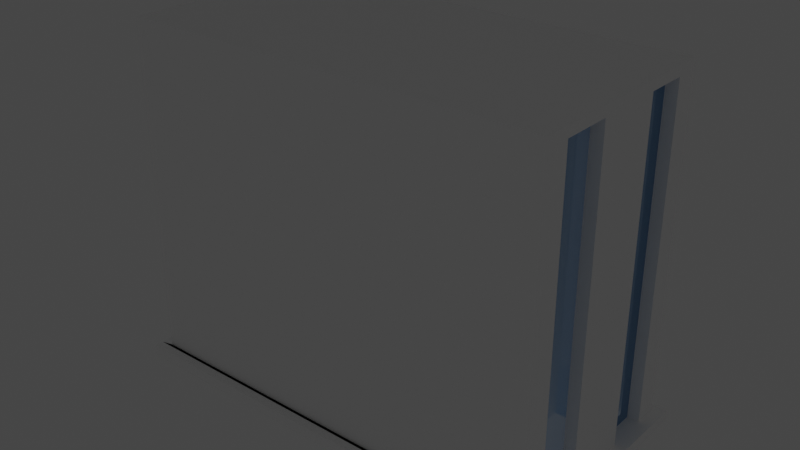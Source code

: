 # Source: gachonDept.blend  (saved by Blender 3.6.13; exported with 4.5.12 LTS)
import bpy
from mathutils import Matrix  # noqa: F401  (used for matrix-valued properties, if any)

bpy.ops.wm.read_factory_settings(use_empty=True)
scene = bpy.context.scene
scene.name = 'Scene'

# ---- collections
col_collection = bpy.data.collections.new('Collection'); scene.collection.children.link(col_collection)

# ---- materials (node trees are filled in below, after node groups)
mat_building = bpy.data.materials.new('building')
mat_building.use_transparent_shadow = False
mat_window = bpy.data.materials.new('window')
mat_window.use_transparent_shadow = False

# ---- material node trees
mat_building.use_nodes = True; mat_building.node_tree.nodes.clear()
_N = mat_building.node_tree.nodes; _L = mat_building.node_tree.links
n0 = _N.new('ShaderNodeBsdfPrincipled'); n0.name = 'Principled BSDF'; n0.location = (10, 300)
n0.distribution = 'GGX'
n0.subsurface_method = 'RANDOM_WALK_SKIN'
n0.inputs[0].default_value = (1.0, 1.0, 1.0, 1.0)
n0.inputs[3].default_value = 1.45
n0.inputs[27].default_value = (0.0, 0.0, 0.0, 1.0)
n0.inputs[28].default_value = 1.0
n1 = _N.new('ShaderNodeOutputMaterial'); n1.name = 'Material Output'; n1.location = (300, 300)
_L.new(n0.outputs[0], n1.inputs[0])
n1.is_active_output = True
mat_window.use_nodes = True; mat_window.node_tree.nodes.clear()
_N = mat_window.node_tree.nodes; _L = mat_window.node_tree.links
n0 = _N.new('ShaderNodeBsdfPrincipled'); n0.name = 'Principled BSDF'; n0.location = (10, 300)
n0.distribution = 'GGX'
n0.subsurface_method = 'RANDOM_WALK_SKIN'
n0.inputs[0].default_value = (0.3185, 0.6038, 1.0, 1.0)
n0.inputs[2].default_value = 0.0
n0.inputs[3].default_value = 1.45
n0.inputs[4].default_value = 0.5648
n0.inputs[19].default_value = 0.03497
n0.inputs[27].default_value = (0.0, 0.0, 0.0, 1.0)
n0.inputs[28].default_value = 1.0
n1 = _N.new('ShaderNodeOutputMaterial'); n1.name = 'Material Output'; n1.location = (300, 300)
_L.new(n0.outputs[0], n1.inputs[0])
n1.is_active_output = True

# ---- world
world_world = bpy.data.worlds.new('World'); scene.world = world_world
world_world.use_nodes = True; world_world.node_tree.nodes.clear()
_N = world_world.node_tree.nodes; _L = world_world.node_tree.links
n0 = _N.new('ShaderNodeOutputWorld'); n0.name = 'World Output'; n0.location = (300, 300)
n1 = _N.new('ShaderNodeBackground'); n1.name = 'Background'; n1.location = (10, 300)
n1.inputs[0].default_value = (0.05088, 0.05088, 0.05088, 1.0)
_L.new(n1.outputs[0], n0.inputs[0])
n0.is_active_output = True
world_world.color = (0.05088, 0.05088, 0.05088)
world_world.use_sun_shadow = False
world_world.sun_shadow_jitter_overblur = 0.0

# ---- lights
light_point = bpy.data.lights.new('Point', 'POINT')
light_point.transmission_factor = 0.0
light_point.shadow_soft_size = 12.24
light_point.shadow_maximum_resolution = 0.006
light_point.use_absolute_resolution = True

# ---- meshes
me_cube_001 = bpy.data.meshes.new('Cube.001')
me_cube_001.from_pydata([(2.359, 2.359, 2.359), (2.359, 2.359, -2.359), (2.359, -2.359, 2.359), (2.359, -2.359, -2.359), (-2.359, 2.359, 2.359), (-2.359, 2.359, -2.359), (-2.359, -2.359, 2.359), (-2.359, -2.359, -2.359), (2.359, 2.359, -2.359), (2.359, -2.359, -2.359), (-2.359, 2.359, -2.359), (-2.359, -2.359, -2.359), (2.359, -2.359, -2.359), (-2.359, 2.359, -2.359), (-2.359, -2.359, -2.359), (2.359, -2.359, -2.359), (-2.359, 2.359, -2.359), (-2.359, -2.359, -2.359), (2.487, 2.55, -2.359), (2.487, -2.423, -2.359), (-2.487, -2.423, -2.359), (2.487, -2.423, -2.359), (-2.487, -2.423, -2.359), (2.487, -2.423, -2.359), (-2.487, 2.55, -2.359), (-2.487, -2.423, -2.359), (2.487, 2.55, -2.518), (2.487, -2.423, -2.518), (-2.487, -2.423, -2.518), (2.487, -2.423, -2.518), (-2.487, -2.423, -2.518), (2.487, -2.423, -2.518), (-2.487, 2.55, -2.518), (-2.487, -2.423, -2.518), (2.359, 2.359, -2.359), (-2.359, 2.359, -2.359), (-2.359, 2.359, -2.359), (-2.359, 2.359, -2.359), (2.487, 2.55, -2.359), (-2.487, 2.55, -2.359), (2.487, 2.55, -2.518), (2.487, -2.423, -2.518), (-2.487, 2.55, -2.518), (-2.487, -2.423, -2.518), (2.487, -2.629, -2.359), (2.487, -2.629, -2.518), (-2.487, -2.629, -2.359), (-2.487, -2.629, -2.518), (2.159, -2.359, 2.159), (2.159, -2.359, -2.159), (-2.159, -2.359, -2.159), (-2.159, -2.359, 2.159), (2.237, -2.359, 2.359), (2.237, -2.359, -2.359), (2.237, 2.359, 2.359), (2.237, 2.359, -2.359), (2.237, -2.359, -2.359), (2.237, 2.359, -2.359), (2.237, -2.359, -2.359), (2.358, -2.423, -2.359), (2.358, -2.423, -2.359), (2.358, -2.423, -2.518), (2.358, -2.423, -2.518), (2.358, -2.423, -2.518), (2.237, 2.359, -2.359), (2.358, -2.629, -2.359), (2.358, -2.629, -2.518), (2.047, -2.359, 2.159), (2.047, -2.359, -2.159), (-2.224, -2.359, -2.359), (-2.224, 2.359, 2.359), (-2.224, -2.359, -2.359), (-2.224, -2.359, -2.359), (-2.344, -2.423, -2.359), (-2.344, -2.423, -2.359), (-2.344, -2.423, -2.518), (-2.344, -2.423, -2.518), (-2.344, -2.423, -2.518), (-2.344, -2.629, -2.359), (-2.344, -2.629, -2.518), (-2.035, -2.359, -2.159), (-2.224, -2.359, 2.359), (-2.224, 2.359, -2.359), (-2.224, 2.359, -2.359), (-2.224, 2.359, -2.359), (-2.035, -2.359, 2.159), (2.359, 2.359, 2.221), (2.359, -2.359, 2.221), (-2.359, -2.359, 2.221), (-2.359, 2.359, 2.221), (2.159, -2.359, 2.032), (-2.159, -2.359, 2.032), (2.237, 2.359, 2.221), (2.047, -2.359, 2.032), (-2.224, 2.359, 2.221), (-2.035, -2.359, 2.032), (2.237, 2.359, -2.359), (-2.224, 2.359, -2.359), (2.237, 2.359, 2.221), (-2.224, 2.359, 2.221), (-2.224, 2.041, -2.359), (2.237, 2.041, -2.359), (2.237, 2.041, 2.221), (-2.224, 2.041, 2.221), (2.12, 2.041, -2.359), (2.12, 2.041, 2.221), (-2.113, 2.041, -2.359), (-2.113, 2.041, 2.221), (2.237, 2.041, 2.1), (-2.224, 2.041, 2.1), (2.12, 2.041, 2.1), (-2.113, 2.041, 2.1), (-2.113, 1.723, -2.359), (2.12, 1.723, -2.359), (2.12, 1.723, 2.1), (-2.113, 1.723, 2.1), (2.009, 2.041, -2.359), (2.009, 2.041, 2.221), (2.009, 2.041, 2.1), (2.009, 1.723, -2.359), (2.009, 1.723, 2.1), (-2.006, 2.041, -2.359), (-2.006, 2.041, 2.221), (-2.006, 2.041, 2.1), (-2.006, 1.723, -2.359), (-2.006, 1.723, 2.1), (2.237, 2.041, 1.999), (-2.224, 2.041, 1.999), (2.12, 2.041, 1.999), (-2.113, 2.041, 1.999), (2.12, 1.723, 1.999), (-2.113, 1.723, 1.999), (2.009, 1.723, 1.999), (-2.006, 1.723, 1.999), (-2.006, 1.449, -2.359), (2.009, 1.449, -2.359), (2.009, 1.449, 1.999), (-2.006, 1.449, 1.999), (2.237, 2.041, 1.895), (-2.224, 2.041, 1.895), (2.12, 2.041, 1.895), (-2.113, 2.041, 1.895), (2.12, 1.723, 1.895), (-2.113, 1.723, 1.895), (2.009, 1.723, 1.895), (-2.006, 1.723, 1.895), (2.009, 1.449, 1.895), (-2.006, 1.449, 1.895), (1.894, 2.041, -2.359), (1.894, 2.041, 2.221), (1.894, 2.041, 2.1), (1.894, 1.723, -2.359), (1.894, 1.723, 2.1), (1.894, 1.723, 1.999), (1.894, 1.449, -2.359), (1.894, 1.449, 1.999), (1.894, 1.449, 1.895), (-1.892, 2.041, -2.359), (-1.892, 2.041, 2.221), (-1.892, 2.041, 2.1), (-1.892, 1.723, -2.359), (-1.892, 1.723, 2.1), (-1.892, 1.723, 1.999), (-1.892, 1.449, -2.359), (-1.892, 1.449, 1.999), (-1.892, 1.449, 1.895), (-1.892, 1.24, -2.359), (1.894, 1.24, -2.359), (-1.892, 1.24, 1.895), (1.894, 1.24, 1.895), (2.237, 2.041, 1.776), (-2.224, 2.041, 1.776), (2.12, 2.041, 1.776), (-2.113, 2.041, 1.776), (2.12, 1.723, 1.776), (-2.113, 1.723, 1.776), (2.009, 1.723, 1.776), (-2.006, 1.723, 1.776), (2.009, 1.449, 1.776), (-2.006, 1.449, 1.776), (1.894, 1.449, 1.776), (-1.892, 1.449, 1.776), (1.894, 1.24, 1.776), (-1.892, 1.24, 1.776), (1.774, 2.041, -2.359), (1.774, 2.041, 2.221), (1.774, 2.041, 2.1), (1.774, 1.723, -2.359), (1.774, 1.723, 2.1), (1.774, 1.723, 1.999), (1.774, 1.449, -2.359), (1.774, 1.449, 1.999), (1.774, 1.449, 1.895), (1.774, 1.24, -2.359), (1.774, 1.24, 1.895), (1.774, 1.24, 1.776), (-1.779, 2.041, -2.359), (-1.779, 2.041, 2.221), (-1.779, 2.041, 2.1), (-1.779, 1.723, -2.359), (-1.779, 1.723, 2.1), (-1.779, 1.723, 1.999), (-1.779, 1.449, -2.359), (-1.779, 1.449, 1.999), (-1.779, 1.449, 1.895), (-1.779, 1.24, -2.359), (-1.779, 1.24, 1.895), (-1.779, 1.24, 1.776), (-1.779, 0.9995, -2.359), (1.774, 0.9995, -2.359), (-1.779, 0.9995, 1.776), (1.774, 0.9995, 1.776), (2.237, 2.041, 1.644), (-2.224, 2.041, 1.644), (2.12, 2.041, 1.644), (-2.113, 2.041, 1.644), (2.12, 1.723, 1.644), (-2.113, 1.723, 1.644), (2.009, 1.723, 1.644), (-2.006, 1.723, 1.644), (2.009, 1.449, 1.644), (-2.006, 1.449, 1.644), (1.894, 1.449, 1.644), (-1.892, 1.449, 1.644), (1.894, 1.24, 1.644), (-1.892, 1.24, 1.644), (1.774, 1.24, 1.644), (-1.779, 1.24, 1.644), (1.774, 0.9995, 1.644), (-1.779, 0.9995, 1.644), (1.635, 2.041, -2.359), (1.635, 2.041, 2.221), (1.635, 2.041, 2.1), (1.635, 1.723, -2.359), (1.635, 1.723, 2.1), (1.635, 1.723, 1.999), (1.635, 1.449, -2.359), (1.635, 1.449, 1.999), (1.635, 1.449, 1.895), (1.635, 1.24, -2.359), (1.635, 1.24, 1.895), (1.635, 1.24, 1.776), (1.635, 0.9995, -2.359), (1.635, 0.9995, 1.776), (1.635, 0.9995, 1.644), (-1.655, 2.041, -2.359), (-1.655, 2.041, 2.221), (-1.655, 2.041, 2.1), (-1.655, 1.723, -2.359), (-1.655, 1.723, 2.1), (-1.655, 1.723, 1.999), (-1.655, 1.449, -2.359), (-1.655, 1.449, 1.999), (-1.655, 1.449, 1.895), (-1.655, 1.24, -2.359), (-1.655, 1.24, 1.895), (-1.655, 1.24, 1.776), (-1.655, 0.9995, -2.359), (-1.655, 0.9995, 1.776), (-1.655, 0.9995, 1.644), (-1.655, 0.7477, -2.359), (1.635, 0.7477, -2.359), (-1.655, 0.7477, 1.644), (1.635, 0.7477, 1.644), (-1.534, 2.041, -2.359), (-1.534, 2.041, 2.221), (-1.534, 2.041, 2.1), (-1.534, 1.723, -2.359), (-1.534, 1.723, 2.1), (-1.534, 1.723, 1.999), (-1.534, 1.449, -2.359), (-1.534, 1.449, 1.999), (-1.534, 1.449, 1.895), (-1.534, 1.24, -2.359), (-1.534, 1.24, 1.895), (-1.534, 1.24, 1.776), (-1.534, 0.9995, -2.359), (-1.534, 0.9995, 1.776), (-1.534, 0.9995, 1.644), (-1.534, 0.7477, -2.359), (-1.534, 0.7477, 1.644), (1.517, 2.041, -2.359), (1.517, 2.041, 2.221), (1.517, 2.041, 2.1), (1.517, 1.723, -2.359), (1.517, 1.723, 2.1), (1.517, 1.723, 1.999), (1.517, 1.449, -2.359), (1.517, 1.449, 1.999), (1.517, 1.449, 1.895), (1.517, 1.24, -2.359), (1.517, 1.24, 1.895), (1.517, 1.24, 1.776), (1.517, 0.9995, -2.359), (1.517, 0.9995, 1.776), (1.517, 0.9995, 1.644), (1.517, 0.7477, -2.359), (1.517, 0.7477, 1.644), (2.237, 2.041, 1.515), (-2.224, 2.041, 1.515), (2.12, 2.041, 1.515), (-2.113, 2.041, 1.515), (2.12, 1.723, 1.515), (-2.113, 1.723, 1.515), (2.009, 1.723, 1.515), (-2.006, 1.723, 1.515), (2.009, 1.449, 1.515), (-2.006, 1.449, 1.515), (1.894, 1.449, 1.515), (-1.892, 1.449, 1.515), (1.894, 1.24, 1.515), (-1.892, 1.24, 1.515), (1.774, 1.24, 1.515), (-1.779, 1.24, 1.515), (1.774, 0.9995, 1.515), (-1.779, 0.9995, 1.515), (1.635, 0.9995, 1.515), (-1.655, 0.9995, 1.515), (1.635, 0.7477, 1.515), (-1.655, 0.7477, 1.515), (-1.534, 0.7477, 1.515), (1.517, 0.7477, 1.515), (-1.534, 0.4899, -2.359), (1.517, 0.4899, -2.359), (-1.534, 0.4899, 1.515), (1.517, 0.4899, 1.515), (1.378, 2.041, -2.359), (1.378, 2.041, 2.221), (1.378, 2.041, 2.1), (1.378, 1.723, -2.359), (1.378, 1.723, 2.1), (1.378, 1.723, 1.999), (1.378, 1.449, -2.359), (1.378, 1.449, 1.999), (1.378, 1.449, 1.895), (1.378, 1.24, -2.359), (1.378, 1.24, 1.895), (1.378, 1.24, 1.776), (1.378, 0.9995, -2.359), (1.378, 0.9995, 1.776), (1.378, 0.9995, 1.644), (1.378, 0.7477, -2.359), (1.378, 0.7477, 1.644), (1.378, 0.7477, 1.515), (1.378, 0.4899, -2.359), (1.378, 0.4899, 1.515), (-1.405, 2.041, -2.359), (-1.405, 2.041, 2.221), (-1.405, 2.041, 2.1), (-1.405, 1.723, -2.359), (-1.405, 1.723, 2.1), (-1.405, 1.723, 1.999), (-1.405, 1.449, -2.359), (-1.405, 1.449, 1.999), (-1.405, 1.449, 1.895), (-1.405, 1.24, -2.359), (-1.405, 1.24, 1.895), (-1.405, 1.24, 1.776), (-1.405, 0.9995, -2.359), (-1.405, 0.9995, 1.776), (-1.405, 0.9995, 1.644), (-1.405, 0.7477, -2.359), (-1.405, 0.7477, 1.644), (-1.405, 0.7477, 1.515), (-1.405, 0.4899, -2.359), (-1.405, 0.4899, 1.515), (2.237, 2.041, 1.373), (-2.224, 2.041, 1.373), (2.12, 2.041, 1.373), (-2.113, 2.041, 1.373), (2.12, 1.723, 1.373), (-2.113, 1.723, 1.373), (2.009, 1.723, 1.373), (-2.006, 1.723, 1.373), (2.009, 1.449, 1.373), (-2.006, 1.449, 1.373), (1.894, 1.449, 1.373), (-1.892, 1.449, 1.373), (1.894, 1.24, 1.373), (-1.892, 1.24, 1.373), (1.774, 1.24, 1.373), (-1.779, 1.24, 1.373), (1.774, 0.9995, 1.373), (-1.779, 0.9995, 1.373), (1.635, 0.9995, 1.373), (-1.655, 0.9995, 1.373), (1.635, 0.7477, 1.373), (-1.655, 0.7477, 1.373), (-1.534, 0.7477, 1.373), (1.517, 0.7477, 1.373), (-1.534, 0.4899, 1.373), (1.517, 0.4899, 1.373), (1.378, 0.4899, 1.373), (-1.405, 0.4899, 1.373), (-1.405, 0.2243, -2.359), (1.378, 0.2243, -2.359), (1.378, 0.2243, 1.373), (-1.405, 0.2243, 1.373), (-1.405, 0.2243, -2.359), (1.378, 0.2243, -2.359), (1.378, 0.2243, 1.373), (-1.405, 0.2243, 1.373), (2.237, 2.041, 1.222), (-2.224, 2.041, 1.222), (2.12, 2.041, 1.222), (-2.113, 2.041, 1.222), (2.12, 1.723, 1.222), (-2.113, 1.723, 1.222), (2.009, 1.723, 1.222), (-2.006, 1.723, 1.222), (2.009, 1.449, 1.222), (-2.006, 1.449, 1.222), (1.894, 1.449, 1.222), (-1.892, 1.449, 1.222), (1.894, 1.24, 1.222), (-1.892, 1.24, 1.222), (1.774, 1.24, 1.222), (-1.779, 1.24, 1.222), (1.774, 0.9995, 1.222), (-1.779, 0.9995, 1.222), (1.635, 0.9995, 1.222), (-1.655, 0.9995, 1.222), (1.635, 0.7477, 1.222), (-1.655, 0.7477, 1.222), (-1.534, 0.7477, 1.222), (1.517, 0.7477, 1.222), (-1.534, 0.4899, 1.222), (1.517, 0.4899, 1.222), (1.378, 0.4899, 1.222), (-1.405, 0.4899, 1.222), (1.378, 0.2243, 1.222), (-1.405, 0.2243, 1.222), (-1.405, 0.2243, 1.222), (1.378, 0.2243, 1.222), (-1.269, 2.041, -2.359), (-1.269, 2.041, 2.221), (-1.269, 2.041, 2.1), (-1.269, 1.723, -2.359), (-1.269, 1.723, 2.1), (-1.269, 1.723, 1.999), (-1.269, 1.449, -2.359), (-1.269, 1.449, 1.999), (-1.269, 1.449, 1.895), (-1.269, 1.24, -2.359), (-1.269, 1.24, 1.895), (-1.269, 1.24, 1.776), (-1.269, 0.9995, -2.359), (-1.269, 0.9995, 1.776), (-1.269, 0.9995, 1.644), (-1.269, 0.7477, -2.359), (-1.269, 0.7477, 1.644), (-1.269, 0.7477, 1.515), (-1.269, 0.4899, -2.359), (-1.269, 0.4899, 1.515), (-1.269, 0.4899, 1.373), (-1.269, 0.2243, -2.359), (-1.269, 0.2243, 1.373), (-1.269, 0.2243, 1.373), (-1.269, 0.2243, -2.359), (-1.269, 0.2243, 1.222), (1.253, 2.041, -2.359), (1.253, 2.041, 2.221), (1.253, 2.041, 2.1), (1.253, 1.723, -2.359), (1.253, 1.723, 2.1), (1.253, 1.723, 1.999), (1.253, 1.449, -2.359), (1.253, 1.449, 1.999), (1.253, 1.449, 1.895), (1.253, 1.24, -2.359), (1.253, 1.24, 1.895), (1.253, 1.24, 1.776), (1.253, 0.9995, -2.359), (1.253, 0.9995, 1.776), (1.253, 0.9995, 1.644), (1.253, 0.7477, -2.359), (1.253, 0.7477, 1.644), (1.253, 0.7477, 1.515), (1.253, 0.4899, -2.359), (1.253, 0.4899, 1.515), (1.253, 0.4899, 1.373), (1.253, 0.2243, -2.359), (1.253, 0.2243, 1.373), (1.253, 0.2243, 1.373), (1.253, 0.2243, -2.359), (1.253, 0.2243, 1.222), (1.253, -0.173, 1.222), (-1.269, -0.173, 1.222), (-1.269, -0.173, -2.359), (1.253, -0.173, -2.359), (2.237, 2.041, 1.079), (-2.224, 2.041, 1.079), (2.12, 2.041, 1.079), (-2.113, 2.041, 1.079), (2.12, 1.723, 1.079), (-2.113, 1.723, 1.079), (2.009, 1.723, 1.079), (-2.006, 1.723, 1.079), (2.009, 1.449, 1.079), (-2.006, 1.449, 1.079), (1.894, 1.449, 1.079), (-1.892, 1.449, 1.079), (1.894, 1.24, 1.079), (-1.892, 1.24, 1.079), (1.774, 1.24, 1.079), (-1.779, 1.24, 1.079), (1.774, 0.9995, 1.079), (-1.779, 0.9995, 1.079), (1.635, 0.9995, 1.079), (-1.655, 0.9995, 1.079), (1.635, 0.7477, 1.079), (-1.655, 0.7477, 1.079), (-1.534, 0.7477, 1.079), (1.517, 0.7477, 1.079), (-1.534, 0.4899, 1.079), (1.517, 0.4899, 1.079), (1.378, 0.4899, 1.079), (-1.405, 0.4899, 1.079), (1.378, 0.2243, 1.079), (-1.405, 0.2243, 1.079), (-1.405, 0.2243, 1.079), (1.378, 0.2243, 1.079), (-1.269, 0.2243, 1.079), (1.253, 0.2243, 1.079), (-1.269, -0.173, 1.079), (1.253, -0.173, 1.079), (1.119, 0.2243, 1.222), (1.119, 2.041, -2.359), (1.119, 2.041, 2.221), (1.119, 2.041, 2.1), (1.119, 1.723, -2.359), (1.119, 1.723, 2.1), (1.119, 1.723, 1.999), (1.119, 1.449, -2.359), (1.119, 1.449, 1.999), (1.119, 1.449, 1.895), (1.119, 1.24, -2.359), (1.119, 1.24, 1.895), (1.119, 1.24, 1.776), (1.119, 0.9995, -2.359), (1.119, 0.9995, 1.776), (1.119, 0.9995, 1.644), (1.119, 0.7477, -2.359), (1.119, 0.7477, 1.644), (1.119, 0.7477, 1.515), (1.119, 0.4899, -2.359), (1.119, 0.4899, 1.515), (1.119, 0.4899, 1.373), (1.119, 0.2243, -2.359), (1.119, 0.2243, 1.373), (1.119, 0.2243, 1.373), (1.119, 0.2243, -2.359), (1.119, -0.173, 1.222), (1.119, -0.173, -2.359), (1.119, -0.173, 1.079), (-1.125, 0.2243, 1.222), (-1.125, -0.173, 1.222), (-1.125, -0.173, 1.079), (-1.125, 2.041, -2.359), (-1.125, 2.041, 2.221), (-1.125, 2.041, 2.1), (-1.125, 1.723, -2.359), (-1.125, 1.723, 2.1), (-1.125, 1.723, 1.999), (-1.125, 1.449, -2.359), (-1.125, 1.449, 1.999), (-1.125, 1.449, 1.895), (-1.125, 1.24, -2.359), (-1.125, 1.24, 1.895), (-1.125, 1.24, 1.776), (-1.125, 0.9995, -2.359), (-1.125, 0.9995, 1.776), (-1.125, 0.9995, 1.644), (-1.125, 0.7477, -2.359), (-1.125, 0.7477, 1.644), (-1.125, 0.7477, 1.515), (-1.125, 0.4899, -2.359), (-1.125, 0.4899, 1.515), (-1.125, 0.4899, 1.373), (-1.125, 0.2243, -2.359), (-1.125, 0.2243, 1.373), (-1.125, 0.2243, 1.373), (-1.125, 0.2243, -2.359), (-1.125, -0.173, -2.359), (-1.125, -0.7781, -2.359), (1.119, -0.7781, -2.359), (1.119, -0.7781, 1.079), (-1.125, -0.7781, 1.079), (-1.125, -0.5291, -2.359), (1.119, -0.5291, -2.359), (1.119, -0.5291, 1.079), (-1.125, -0.5291, 1.079), (-1.269, 0.2243, 0.9024), (1.253, 0.2243, 0.9024), (-1.269, -0.173, 0.9024), (1.253, -0.173, 0.9024), (2.237, 2.041, 0.9024), (-2.224, 2.041, 0.9024), (2.12, 2.041, 0.9024), (-2.113, 2.041, 0.9024), (2.12, 1.723, 0.9024), (-2.113, 1.723, 0.9024), (2.009, 1.723, 0.9024), (-2.006, 1.723, 0.9024), (2.009, 1.449, 0.9024), (-2.006, 1.449, 0.9024), (1.894, 1.449, 0.9024), (-1.892, 1.449, 0.9024), (1.894, 1.24, 0.9024), (-1.892, 1.24, 0.9024), (1.774, 1.24, 0.9024), (-1.779, 1.24, 0.9024), (1.774, 0.9995, 0.9024), (-1.779, 0.9995, 0.9024), (1.635, 0.9995, 0.9024), (-1.655, 0.9995, 0.9024), (1.635, 0.7477, 0.9024), (-1.655, 0.7477, 0.9024), (-1.534, 0.7477, 0.9024), (1.517, 0.7477, 0.9024), (-1.534, 0.4899, 0.9024), (1.517, 0.4899, 0.9024), (1.378, 0.4899, 0.9024), (-1.405, 0.4899, 0.9024), (1.378, 0.2243, 0.9024), (-1.405, 0.2243, 0.9024), (-1.405, 0.2243, 0.9024), (1.378, 0.2243, 0.9024), (1.119, -0.173, 0.9024), (-1.125, -0.173, 0.9024), (1.119, -0.7781, 0.9024), (-1.125, -0.7781, 0.9024), (1.119, -0.5291, 0.9024), (-1.125, -0.5291, 0.9024), (0.9862, 2.041, -2.359), (0.9862, 2.041, 2.221), (0.9862, 2.041, 2.1), (0.9862, 1.723, -2.359), (0.9862, 1.723, 2.1), (0.9862, 1.723, 1.999), (0.9862, 1.449, -2.359), (0.9862, 1.449, 1.999), (0.9862, 1.449, 1.895), (0.9862, 1.24, -2.359), (0.9862, 1.24, 1.895), (0.9862, 1.24, 1.776), (0.9862, 0.9995, -2.359), (0.9862, 0.9995, 1.776), (0.9862, 0.9995, 1.644), (0.9862, 0.7477, -2.359), (0.9862, 0.7477, 1.644), (0.9862, 0.7477, 1.515), (0.9862, 0.4899, -2.359), (0.9862, 0.4899, 1.515), (0.9862, 0.4899, 1.373), (0.9862, 0.2243, -2.359), (0.9862, 0.2243, 1.373), (0.9862, 0.2243, 1.373), (0.9862, 0.2243, -2.359), (0.9862, -0.173, -2.359), (0.9862, 0.2243, 1.222), (0.9862, -0.173, 1.222), (0.9862, -0.173, 1.079), (0.9862, -0.7781, -2.359), (0.9862, -0.7781, 1.079), (0.9862, -0.5291, -2.359), (0.9862, -0.5291, 1.079), (0.9862, -0.5291, 0.9024), (-0.9847, 0.2243, 1.222), (-0.9847, -0.173, 1.222), (-0.9847, -0.173, 1.079), (-0.9847, -0.7781, 1.079), (-0.9847, -0.5291, 1.079), (-0.9847, -0.5291, 0.9024), (-0.9847, 2.041, -2.359), (-0.9847, 2.041, 2.221), (-0.9847, 2.041, 2.1), (-0.9847, 1.723, -2.359), (-0.9847, 1.723, 2.1), (-0.9847, 1.723, 1.999), (-0.9847, 1.449, -2.359), (-0.9847, 1.449, 1.999), (-0.9847, 1.449, 1.895), (-0.9847, 1.24, -2.359), (-0.9847, 1.24, 1.895), (-0.9847, 1.24, 1.776), (-0.9847, 0.9995, -2.359), (-0.9847, 0.9995, 1.776), (-0.9847, 0.9995, 1.644), (-0.9847, 0.7477, -2.359), (-0.9847, 0.7477, 1.644), (-0.9847, 0.7477, 1.515), (-0.9847, 0.4899, -2.359), (-0.9847, 0.4899, 1.515), (-0.9847, 0.4899, 1.373), (-0.9847, 0.2243, -2.359), (-0.9847, 0.2243, 1.373), (-0.9847, 0.2243, 1.373), (-0.9847, 0.2243, -2.359), (-0.9847, -0.173, -2.359), (-0.9847, -0.7781, -2.359), (-0.9847, -0.5291, -2.359), (-0.9847, -0.9027, -2.359), (0.9862, -0.9027, -2.359), (0.9862, -0.9027, 0.9024), (-0.9847, -0.9027, 0.9024), (2.359, 1.813, 2.359), (2.359, 1.813, -2.359), (-2.359, 1.813, 2.359), (-2.359, 1.813, -2.359), (2.359, 1.813, -2.359), (-2.359, 1.813, -2.359), (-2.359, 1.813, -2.359), (-2.359, 1.813, -2.359), (2.487, 1.975, -2.359), (-2.487, 1.975, -2.359), (2.487, 1.975, -2.518), (-2.487, 1.975, -2.518), (2.487, 1.975, -2.518), (-2.487, 1.975, -2.518), (2.237, 1.813, 2.359), (-2.224, 1.813, 2.359), (-2.359, 1.813, 2.221), (2.359, 1.813, 2.221), (2.359, -1.765, -2.359), (-2.359, -1.765, 2.359), (2.359, -1.765, -2.359), (2.487, -1.797, -2.359), (2.487, -1.797, -2.518), (2.487, -1.797, -2.518), (2.359, -1.765, 2.221), (2.359, -1.765, 2.359), (-2.359, -1.765, -2.359), (-2.359, -1.765, -2.359), (-2.359, -1.765, -2.359), (-2.359, -1.765, -2.359), (-2.487, -1.797, -2.359), (-2.487, -1.797, -2.518), (-2.487, -1.797, -2.518), (2.237, -1.765, 2.359), (-2.224, -1.765, 2.359), (-2.359, -1.765, 2.221), (2.359, 0.8717, 2.359), (-2.359, 0.8717, -2.359), (-2.359, 0.8717, -2.359), (-2.359, 0.8717, -2.359), (-2.359, 0.8717, -2.359), (-2.487, 0.9827, -2.359), (-2.487, 0.9827, -2.518), (-2.487, 0.9827, -2.518), (2.237, 0.8717, 2.359), (-2.224, 0.8717, 2.359), (-2.359, 0.8717, 2.221), (2.359, 0.8717, -2.359), (-2.359, 0.8717, 2.359), (2.359, 0.8717, -2.359), (2.487, 0.9827, -2.359), (2.487, 0.9827, -2.518), (2.487, 0.9827, -2.518), (2.359, 0.8717, 2.221), (2.359, -0.6678, -2.359), (-2.359, -0.6678, 2.359), (2.359, -0.6678, -2.359), (2.487, -0.6401, -2.359), (2.487, -0.6401, -2.518), (2.487, -0.6401, -2.518), (2.359, -0.6678, 2.221), (2.359, -0.6678, 2.359), (-2.359, -0.6678, -2.359), (-2.359, -0.6678, -2.359), (-2.359, -0.6678, -2.359), (-2.359, -0.6678, -2.359), (-2.487, -0.6401, -2.359), (-2.487, -0.6401, -2.518), (-2.487, -0.6401, -2.518), (2.237, -0.6678, 2.359), (-2.224, -0.6678, 2.359), (-2.359, -0.6678, 2.221), (2.154, 1.813, -2.359), (2.154, 1.813, 2.221), (2.154, 0.8717, -2.359), (2.154, 0.8717, 2.221), (2.23, 1.813, -2.359), (2.23, 1.813, 2.221), (2.23, 0.8717, -2.359), (2.23, 0.8717, 2.221), (2.229, -0.6678, -2.359), (2.229, -1.765, -2.359), (2.229, -0.6678, 2.221), (2.229, -1.765, 2.221), (-2.109, 0.8717, -2.359), (-2.109, 1.813, -2.359), (-2.109, 0.8717, 2.221), (-2.109, 1.813, 2.221), (-2.168, -1.765, -2.359), (-2.168, -1.765, 2.221), (-2.168, -0.6678, -2.359), (-2.168, -0.6678, 2.221), (-2.14, 0.8717, -2.359), (-2.14, 1.813, -2.359), (-2.14, 0.8717, 2.221), (-2.14, 1.813, 2.221)], [], [(730, 724, 3, 87), (95, 80, 50, 91), (722, 709, 5, 89), (92, 55, 1, 86), (721, 708, 4, 70), (53, 3, 9, 56), (732, 7, 11, 733), (707, 1, 8, 710), (82, 5, 10, 83), (733, 11, 14, 734), (710, 8, 18, 714), (734, 14, 17, 735), (72, 17, 25, 74), (736, 25, 33, 737), (21, 23, 31, 29), (17, 14, 22, 25), (735, 17, 25, 736), (56, 9, 19, 59), (9, 12, 21, 19), (14, 11, 20, 22), (12, 15, 23, 21), (61, 27, 29, 62), (62, 29, 31, 63), (19, 21, 29, 27), (714, 18, 26, 716), (25, 22, 30, 33), (25, 33, 47, 46), (22, 20, 28, 30), (59, 19, 27, 61), (737, 33, 43, 738), (26, 18, 38, 40), (83, 10, 35, 84), (716, 26, 40, 718), (16, 24, 39, 37), (24, 32, 42, 39), (10, 13, 36, 35), (18, 8, 34, 38), (13, 16, 37, 36), (78, 46, 47, 79), (31, 23, 44, 45), (74, 25, 46, 78), (63, 31, 45, 66), (87, 3, 49, 90), (69, 7, 50, 80), (88, 6, 51, 91), (52, 2, 48, 67), (81, 52, 67, 85), (3, 53, 68, 49), (77, 63, 66, 79), (23, 60, 65, 44), (44, 65, 66, 45), (8, 57, 64, 34), (73, 59, 61, 75), (76, 62, 63, 77), (75, 61, 62, 76), (71, 56, 59, 73), (15, 58, 60, 23), (1, 55, 57, 8), (69, 53, 56, 71), (706, 720, 54, 0), (82, 55, 101, 104, 116, 148, 184, 230, 281, 326, 460, 527, 634, 674, 558, 434, 346, 264, 245, 196, 157, 121, 106, 100), (90, 49, 68, 93), (89, 5, 82, 94), (7, 69, 71, 11), (11, 71, 73, 20), (28, 75, 76, 30), (30, 76, 77, 33), (20, 73, 75, 28), (33, 77, 79, 47), (6, 81, 85, 51), (53, 69, 80, 68), (60, 74, 78, 65), (65, 78, 79, 66), (57, 83, 84, 64), (58, 72, 74, 60), (55, 82, 83, 57), (720, 721, 70, 54), (93, 68, 80, 95), (67, 93, 95, 85), (4, 89, 94, 70), (48, 90, 93, 67), (70, 94, 92, 54), (7, 88, 91, 50), (2, 87, 90, 48), (54, 92, 86, 0), (708, 722, 89, 4), (85, 95, 91, 51), (731, 730, 87, 2), (82, 55, 96, 97), (82, 94, 99, 97), (55, 92, 98, 96), (92, 94, 99, 98), (598, 104, 101, 596), (94, 82, 100, 597, 491, 403, 367, 299, 213, 171, 139, 127, 109, 103), (55, 92, 102, 108, 126, 138, 170, 212, 298, 366, 402, 490, 596, 101), (92, 94, 103, 107, 122, 158, 197, 246, 265, 347, 435, 559, 675, 635, 528, 461, 327, 282, 231, 185, 149, 117, 105, 102), (116, 104, 113, 119), (597, 100, 106, 599), (103, 109, 111, 107), (117, 118, 110, 105), (105, 110, 108, 102), (602, 119, 113, 600), (123, 111, 115, 125), (599, 106, 112, 601), (128, 110, 114, 130), (110, 118, 120, 114), (162, 133, 137, 164), (149, 150, 118, 117), (148, 116, 119, 151), (106, 121, 124, 112), (107, 111, 123, 122), (601, 112, 124, 603), (159, 123, 125, 161), (115, 131, 133, 125), (152, 153, 132, 120), (140, 128, 130, 142), (111, 129, 131, 115), (120, 132, 130, 114), (109, 127, 129, 111), (110, 128, 126, 108), (606, 154, 135, 604), (151, 119, 135, 154), (603, 124, 134, 605), (144, 132, 136, 146), (176, 144, 146, 178), (133, 145, 147, 137), (155, 156, 146, 136), (172, 140, 142, 174), (131, 143, 145, 133), (129, 141, 143, 131), (132, 144, 142, 130), (127, 139, 141, 129), (128, 140, 138, 126), (191, 192, 156, 155), (187, 151, 154, 190), (180, 156, 169, 182), (188, 189, 153, 152), (118, 150, 152, 120), (184, 148, 151, 187), (185, 186, 150, 149), (132, 153, 155, 136), (122, 123, 159, 158), (121, 157, 160, 124), (125, 133, 162, 161), (605, 134, 163, 607), (124, 160, 163, 134), (137, 147, 165, 164), (198, 159, 161, 200), (201, 162, 164, 203), (610, 193, 167, 608), (607, 163, 166, 609), (204, 165, 168, 206), (190, 154, 167, 193), (165, 181, 183, 168), (194, 195, 182, 169), (147, 179, 181, 165), (222, 180, 182, 224), (214, 172, 174, 216), (218, 176, 178, 220), (145, 177, 179, 147), (156, 180, 178, 146), (143, 175, 177, 145), (141, 173, 175, 143), (144, 176, 174, 142), (139, 171, 173, 141), (140, 172, 170, 138), (240, 241, 195, 194), (236, 190, 193, 239), (156, 192, 194, 169), (226, 195, 211, 228), (153, 189, 191, 155), (150, 186, 188, 152), (231, 232, 186, 185), (230, 184, 187, 233), (234, 235, 189, 188), (233, 187, 190, 236), (237, 238, 192, 191), (164, 165, 204, 203), (160, 199, 202, 163), (161, 162, 201, 200), (157, 196, 199, 160), (158, 159, 198, 197), (609, 166, 205, 611), (163, 202, 205, 166), (168, 183, 207, 206), (253, 204, 206, 255), (250, 201, 203, 252), (247, 198, 200, 249), (614, 242, 209, 612), (256, 207, 210, 258), (239, 193, 209, 242), (611, 205, 208, 613), (64, 84, 35, 36, 37, 39, 38, 34), (42, 40, 38, 39), (207, 227, 229, 210), (243, 244, 228, 211), (183, 225, 227, 207), (312, 226, 228, 314), (304, 218, 220, 306), (300, 214, 216, 302), (308, 222, 224, 310), (181, 223, 225, 183), (195, 226, 224, 182), (179, 221, 223, 181), (177, 219, 221, 179), (180, 222, 220, 178), (175, 217, 219, 177), (173, 215, 217, 175), (176, 218, 216, 174), (171, 213, 215, 173), (172, 214, 212, 170), (294, 295, 244, 243), (290, 239, 242, 293), (195, 241, 243, 211), (316, 244, 263, 318), (186, 232, 234, 188), (189, 235, 237, 191), (192, 238, 240, 194), (288, 289, 238, 237), (284, 233, 236, 287), (285, 286, 235, 234), (281, 230, 233, 284), (282, 283, 232, 231), (287, 236, 239, 290), (291, 292, 241, 240), (206, 207, 256, 255), (202, 251, 254, 205), (197, 198, 247, 246), (196, 245, 248, 199), (200, 201, 250, 249), (199, 248, 251, 202), (203, 204, 253, 252), (613, 208, 257, 615), (205, 254, 257, 208), (210, 229, 259, 258), (275, 256, 258, 277), (266, 247, 249, 268), (269, 250, 252, 271), (272, 253, 255, 274), (619, 296, 261, 616), (615, 257, 260, 617), (278, 259, 262, 280), (293, 242, 261, 296), (257, 276, 279, 260), (360, 278, 280, 362), (617, 260, 279, 618), (354, 272, 274, 356), (351, 269, 271, 353), (348, 266, 268, 350), (357, 275, 277, 359), (255, 256, 275, 274), (251, 270, 273, 254), (246, 247, 266, 265), (245, 264, 267, 248), (249, 250, 269, 268), (248, 267, 270, 251), (252, 253, 272, 271), (254, 273, 276, 257), (258, 259, 278, 277), (241, 292, 294, 243), (232, 283, 285, 234), (235, 286, 288, 237), (238, 289, 291, 240), (244, 295, 297, 263), (338, 293, 296, 341), (389, 321, 325, 391), (336, 337, 292, 291), (332, 287, 290, 335), (327, 328, 283, 282), (326, 281, 284, 329), (330, 331, 286, 285), (329, 284, 287, 332), (333, 334, 289, 288), (335, 290, 293, 338), (339, 340, 295, 294), (342, 343, 321, 297), (262, 319, 320, 280), (259, 317, 319, 262), (297, 321, 318, 263), (229, 315, 317, 259), (384, 316, 318, 386), (376, 308, 310, 378), (368, 300, 302, 370), (372, 304, 306, 374), (380, 312, 314, 382), (227, 313, 315, 229), (244, 316, 314, 228), (225, 311, 313, 227), (223, 309, 311, 225), (226, 312, 310, 224), (221, 307, 309, 223), (219, 305, 307, 221), (222, 308, 306, 220), (217, 303, 305, 219), (215, 301, 303, 217), (218, 304, 302, 216), (213, 299, 301, 215), (214, 300, 298, 212), (622, 344, 323, 621), (341, 296, 323, 344), (363, 320, 324, 365), (618, 279, 322, 620), (321, 343, 345, 325), (475, 341, 344, 478), (478, 344, 395, 481), (476, 477, 343, 342), (473, 474, 340, 339), (469, 335, 338, 472), (467, 468, 334, 333), (463, 329, 332, 466), (464, 465, 331, 330), (460, 326, 329, 463), (461, 462, 328, 327), (466, 332, 335, 469), (470, 471, 337, 336), (472, 338, 341, 475), (292, 337, 339, 294), (283, 328, 330, 285), (286, 331, 333, 288), (289, 334, 336, 291), (295, 340, 342, 297), (276, 358, 361, 279), (274, 275, 357, 356), (270, 352, 355, 273), (265, 266, 348, 347), (264, 346, 349, 267), (268, 269, 351, 350), (267, 349, 352, 270), (271, 272, 354, 353), (273, 355, 358, 276), (277, 278, 360, 359), (280, 320, 363, 362), (620, 322, 364, 623), (279, 361, 364, 322), (451, 363, 365, 453), (445, 357, 359, 447), (436, 348, 350, 438), (439, 351, 353, 441), (442, 354, 356, 444), (448, 360, 362, 450), (324, 390, 393, 365), (479, 480, 392, 345), (320, 388, 390, 324), (345, 392, 391, 325), (416, 380, 382, 418), (408, 372, 374, 410), (404, 368, 370, 406), (412, 376, 378, 414), (420, 384, 386, 422), (425, 389, 391, 427), (319, 387, 388, 320), (317, 385, 387, 319), (321, 389, 386, 318), (315, 383, 385, 317), (313, 381, 383, 315), (316, 384, 382, 314), (311, 379, 381, 313), (309, 377, 379, 311), (312, 380, 378, 310), (307, 375, 377, 309), (305, 373, 375, 307), (308, 376, 374, 306), (303, 371, 373, 305), (301, 369, 371, 303), (304, 372, 370, 302), (299, 367, 369, 301), (300, 368, 366, 298), (481, 395, 399, 484), (428, 392, 396, 430), (454, 393, 397, 456), (623, 364, 394, 625), (456, 397, 401, 457), (459, 457, 401, 432), (625, 394, 398, 626), (430, 396, 400, 433), (518, 430, 433, 521), (397, 431, 432, 401), (522, 459, 432, 520), (393, 429, 431, 397), (516, 428, 430, 518), (513, 425, 427, 515), (508, 420, 422, 510), (500, 412, 414, 502), (492, 404, 406, 494), (496, 408, 410, 498), (504, 416, 418, 506), (390, 426, 429, 393), (388, 424, 426, 390), (392, 428, 427, 391), (387, 423, 424, 388), (385, 421, 423, 387), (389, 425, 422, 386), (383, 419, 421, 385), (381, 417, 419, 383), (384, 420, 418, 382), (379, 415, 417, 381), (377, 413, 415, 379), (380, 416, 414, 378), (375, 411, 413, 377), (373, 409, 411, 375), (376, 412, 410, 374), (371, 407, 409, 373), (369, 405, 407, 371), (372, 408, 406, 370), (367, 403, 405, 369), (368, 404, 402, 366), (555, 459, 487, 556), (555, 581, 457, 459), (580, 456, 457, 581), (578, 454, 456, 580), (394, 455, 458, 398), (365, 393, 454, 453), (572, 448, 450, 574), (566, 442, 444, 568), (563, 439, 441, 565), (560, 436, 438, 562), (569, 445, 447, 571), (575, 451, 453, 577), (358, 446, 449, 361), (356, 357, 445, 444), (352, 440, 443, 355), (347, 348, 436, 435), (346, 434, 437, 349), (350, 351, 439, 438), (349, 437, 440, 352), (353, 354, 442, 441), (355, 443, 446, 358), (359, 360, 448, 447), (362, 363, 451, 450), (364, 452, 455, 394), (361, 449, 452, 364), (343, 477, 479, 345), (337, 471, 473, 339), (328, 462, 464, 330), (331, 465, 467, 333), (334, 468, 470, 336), (340, 474, 476, 342), (392, 480, 482, 396), (396, 482, 483, 400), (433, 400, 483, 485), (521, 433, 485, 523), (548, 481, 484, 551), (546, 547, 480, 479), (539, 472, 475, 542), (537, 538, 471, 470), (533, 466, 469, 536), (528, 529, 462, 461), (527, 460, 463, 530), (531, 532, 465, 464), (530, 463, 466, 533), (534, 535, 468, 467), (536, 469, 472, 539), (540, 541, 474, 473), (543, 544, 477, 476), (545, 478, 481, 548), (542, 475, 478, 545), (557, 556, 487, 524), (592, 458, 488, 594), (551, 484, 489, 553), (523, 485, 486, 525), (593, 523, 525, 595), (459, 522, 524, 487), (629, 557, 524, 594), (627, 521, 523, 593), (610, 504, 506, 612), (602, 496, 498, 604), (598, 492, 494, 600), (606, 500, 502, 608), (614, 508, 510, 616), (619, 513, 515, 621), (622, 516, 518, 624), (592, 522, 520, 626), (624, 518, 521, 627), (431, 519, 520, 432), (429, 517, 519, 431), (426, 514, 517, 429), (424, 512, 514, 426), (428, 516, 515, 427), (423, 511, 512, 424), (421, 509, 511, 423), (425, 513, 510, 422), (419, 507, 509, 421), (417, 505, 507, 419), (420, 508, 506, 418), (415, 503, 505, 417), (413, 501, 503, 415), (416, 504, 502, 414), (411, 499, 501, 413), (409, 497, 499, 411), (412, 500, 498, 410), (407, 495, 497, 409), (405, 493, 495, 407), (408, 496, 494, 406), (403, 491, 493, 405), (404, 492, 490, 402), (595, 525, 554, 628), (658, 551, 553, 659), (525, 486, 552, 554), (649, 542, 545, 652), (652, 545, 548, 655), (650, 651, 544, 543), (647, 648, 541, 540), (643, 536, 539, 646), (641, 642, 535, 534), (637, 530, 533, 640), (638, 639, 532, 531), (634, 527, 530, 637), (635, 636, 529, 528), (640, 533, 536, 643), (644, 645, 538, 537), (646, 539, 542, 649), (653, 654, 547, 546), (655, 548, 551, 658), (477, 544, 546, 479), (471, 538, 540, 473), (462, 529, 531, 464), (465, 532, 534, 467), (468, 535, 537, 470), (474, 541, 543, 476), (480, 547, 549, 482), (482, 549, 550, 483), (485, 483, 550, 526), (485, 526, 552, 486), (455, 579, 582, 458), (453, 454, 578, 577), (446, 570, 573, 449), (444, 445, 569, 568), (440, 564, 567, 443), (435, 436, 560, 559), (434, 558, 561, 437), (438, 439, 563, 562), (437, 561, 564, 440), (441, 442, 566, 565), (443, 567, 570, 446), (447, 448, 572, 571), (450, 451, 575, 574), (452, 576, 579, 455), (449, 573, 576, 452), (458, 582, 583, 488), (628, 554, 586, 630), (670, 669, 556, 557), (691, 575, 577, 693), (685, 569, 571, 687), (676, 560, 562, 678), (679, 563, 565, 681), (682, 566, 568, 684), (688, 572, 574, 690), (694, 578, 580, 696), (696, 580, 581, 697), (668, 697, 581, 555), (668, 555, 556, 669), (631, 584, 588, 633), (659, 553, 585, 663), (629, 583, 584, 631), (670, 557, 587, 671), (673, 672, 591, 633), (630, 586, 590, 632), (671, 587, 591, 672), (663, 585, 589, 665), (585, 630, 632, 589), (701, 673, 633, 588), (557, 629, 631, 587), (587, 631, 633, 591), (553, 628, 630, 585), (489, 595, 628, 553), (395, 624, 627, 399), (458, 592, 626, 398), (344, 622, 624, 395), (296, 619, 621, 323), (242, 614, 616, 261), (154, 606, 608, 167), (104, 598, 600, 113), (119, 602, 604, 135), (193, 610, 612, 209), (399, 627, 593, 484), (583, 629, 594, 488), (484, 593, 595, 489), (522, 592, 594, 524), (519, 625, 626, 520), (517, 623, 625, 519), (514, 620, 623, 517), (512, 618, 620, 514), (516, 622, 621, 515), (511, 617, 618, 512), (509, 615, 617, 511), (513, 619, 616, 510), (507, 613, 615, 509), (505, 611, 613, 507), (508, 614, 612, 506), (503, 609, 611, 505), (501, 607, 609, 503), (504, 610, 608, 502), (499, 605, 607, 501), (497, 603, 605, 499), (500, 606, 604, 498), (495, 601, 603, 497), (493, 599, 601, 495), (496, 602, 600, 494), (491, 597, 599, 493), (492, 598, 596, 490), (589, 632, 667, 665), (700, 663, 665, 701), (586, 664, 666, 590), (632, 590, 666, 667), (554, 662, 664, 586), (699, 659, 663, 700), (526, 660, 661, 552), (526, 550, 657, 660), (549, 656, 657, 550), (547, 654, 656, 549), (541, 648, 650, 543), (535, 642, 644, 537), (532, 639, 641, 534), (529, 636, 638, 531), (538, 645, 647, 540), (544, 651, 653, 546), (554, 552, 661, 662), (695, 655, 658, 698), (693, 694, 654, 653), (686, 646, 649, 689), (684, 685, 645, 644), (680, 640, 643, 683), (675, 676, 636, 635), (674, 634, 637, 677), (678, 679, 639, 638), (677, 637, 640, 680), (681, 682, 642, 641), (683, 643, 646, 686), (687, 688, 648, 647), (690, 691, 651, 650), (692, 652, 655, 695), (689, 649, 652, 692), (698, 658, 659, 699), (582, 698, 699, 583), (573, 689, 692, 576), (576, 692, 695, 579), (574, 575, 691, 690), (571, 572, 688, 687), (567, 683, 686, 570), (565, 566, 682, 681), (561, 677, 680, 564), (562, 563, 679, 678), (558, 674, 677, 561), (559, 560, 676, 675), (564, 680, 683, 567), (568, 569, 685, 684), (570, 686, 689, 573), (577, 578, 694, 693), (579, 695, 698, 582), (583, 699, 700, 584), (584, 700, 701, 588), (665, 667, 704, 703), (664, 671, 672, 666), (667, 666, 672, 673), (662, 670, 671, 664), (660, 668, 669, 661), (660, 657, 697, 668), (656, 696, 697, 657), (654, 694, 696, 656), (648, 688, 690, 650), (642, 682, 684, 644), (639, 679, 681, 641), (636, 676, 678, 638), (645, 685, 687, 647), (651, 691, 693, 653), (662, 661, 669, 670), (703, 704, 705, 702), (667, 673, 705, 704), (701, 665, 703, 702), (673, 701, 702, 705), (0, 86, 723, 706), (754, 752, 722, 708), (750, 751, 721, 720), (742, 750, 720, 706), (757, 716, 718, 758), (32, 717, 719, 42), (756, 714, 716, 757), (16, 713, 715, 24), (24, 715, 717, 32), (13, 712, 713, 16), (755, 710, 714, 756), (10, 711, 712, 13), (753, 707, 710, 755), (5, 709, 711, 10), (751, 754, 708, 721), (743, 709, 791, 790), (86, 1, 707, 723), (88, 7, 732, 741), (81, 6, 725, 740), (3, 724, 726, 9), (9, 726, 727, 19), (19, 727, 728, 27), (27, 728, 729, 41), (2, 52, 739, 731), (52, 81, 740, 739), (6, 88, 741, 725), (767, 766, 730, 731), (773, 737, 738, 774), (771, 735, 736, 772), (772, 736, 737, 773), (770, 734, 735, 771), (769, 733, 734, 770), (768, 732, 733, 769), (724, 730, 789, 787), (723, 707, 778, 779), (709, 743, 744, 711), (711, 744, 745, 712), (712, 745, 746, 713), (715, 747, 748, 717), (713, 746, 747, 715), (717, 748, 749, 719), (706, 723, 759, 742), (777, 768, 743, 752), (776, 761, 754, 751), (760, 753, 755, 762), (762, 755, 756, 763), (763, 756, 757, 764), (764, 757, 758, 765), (767, 775, 750, 742), (775, 776, 751, 750), (761, 777, 752, 754), (725, 741, 777, 761), (739, 740, 776, 775), (731, 739, 775, 767), (728, 764, 765, 729), (727, 763, 764, 728), (726, 762, 763, 727), (724, 760, 762, 726), (740, 725, 761, 776), (732, 768, 796, 794), (759, 753, 760, 766), (743, 768, 769, 744), (744, 769, 770, 745), (745, 770, 771, 746), (747, 772, 773, 748), (746, 771, 772, 747), (748, 773, 774, 749), (742, 759, 766, 767), (781, 779, 783, 785), (759, 723, 779, 781), (707, 753, 780, 778), (753, 759, 781, 780), (783, 782, 784, 785), (779, 778, 782, 783), (780, 781, 785, 784), (778, 780, 784, 782), (788, 786, 787, 789), (730, 766, 788, 789), (760, 724, 787, 786), (766, 760, 786, 788), (791, 793, 801, 799), (752, 743, 790, 792), (709, 722, 793, 791), (722, 752, 792, 793), (795, 794, 796, 797), (777, 741, 795, 797), (768, 777, 797, 796), (741, 732, 794, 795), (800, 798, 799, 801), (790, 791, 799, 798), (792, 790, 798, 800), (793, 792, 800, 801)])
me_cube_001.polygons.foreach_set('material_index', [0, 0, 0, 0, 0, 0, 0, 0, 0, 0, 0, 0, 0, 0, 0, 0, 0, 0, 0, 0, 0, 0, 0, 0, 0, 0, 0, 0, 0, 0, 0, 0, 0, 0, 0, 0, 0, 0, 0, 0, 0, 0, 0, 0, 0, 0, 0, 0, 0, 0, 0, 0, 0, 0, 0, 0, 0, 0, 0, 0, 0, 0, 0, 0, 0, 0, 0, 0, 0, 0, 0, 0, 0, 0, 0, 0, 0, 0, 0, 0, 0, 0, 0, 0, 0, 0, 0, 0, 0, 0, 0, 0, 1, 0, 0, 0, 0, 1, 1, 1, 1, 0, 0, 0, 0, 0, 0, 1, 0, 0, 1, 0, 0, 0, 0, 0, 0, 0, 1, 1, 1, 0, 0, 0, 0, 0, 1, 0, 0, 0, 0, 1, 1, 1, 0, 0, 0, 0, 0, 1, 0, 1, 0, 0, 1, 0, 1, 0, 0, 0, 0, 0, 0, 0, 0, 1, 0, 0, 0, 0, 1, 0, 0, 0, 1, 1, 0, 0, 0, 0, 0, 0, 1, 0, 0, 0, 1, 1, 0, 0, 0, 1, 0, 0, 0, 0, 0, 0, 1, 0, 0, 0, 0, 0, 0, 1, 0, 0, 0, 0, 0, 0, 0, 1, 0, 1, 0, 0, 0, 1, 1, 1, 0, 0, 0, 0, 0, 0, 1, 0, 0, 0, 1, 0, 0, 0, 0, 1, 0, 0, 0, 1, 1, 0, 1, 0, 0, 0, 0, 0, 0, 0, 0, 0, 0, 0, 0, 0, 0, 0, 0, 0, 1, 0, 0, 0, 1, 0, 1, 0, 0, 0, 0, 0, 0, 0, 0, 0, 1, 0, 0, 0, 1, 0, 1, 0, 0, 0, 0, 1, 0, 0, 0, 0, 0, 0, 1, 0, 0, 0, 1, 0, 1, 0, 0, 0, 1, 1, 1, 0, 0, 0, 0, 0, 0, 0, 1, 0, 1, 0, 0, 0, 1, 0, 0, 0, 0, 0, 0, 0, 0, 0, 0, 0, 1, 0, 0, 0, 1, 0, 1, 0, 1, 0, 0, 0, 0, 0, 0, 0, 1, 1, 0, 1, 0, 0, 0, 0, 0, 0, 0, 0, 0, 1, 0, 1, 0, 0, 0, 1, 0, 1, 0, 0, 0, 1, 1, 0, 0, 0, 0, 0, 0, 0, 0, 0, 0, 0, 0, 0, 0, 0, 0, 0, 0, 0, 1, 0, 1, 0, 0, 0, 1, 0, 1, 0, 0, 0, 1, 0, 1, 0, 0, 0, 1, 1, 0, 0, 0, 0, 0, 1, 0, 0, 0, 0, 0, 0, 0, 0, 0, 1, 0, 0, 0, 1, 0, 1, 0, 0, 0, 0, 0, 0, 0, 0, 0, 0, 0, 0, 0, 0, 1, 0, 0, 0, 1, 0, 0, 0, 1, 0, 1, 0, 0, 0, 1, 0, 0, 0, 0, 0, 1, 0, 0, 0, 0, 0, 0, 0, 0, 0, 0, 0, 0, 1, 0, 1, 0, 0, 0, 1, 0, 1, 0, 0, 0, 1, 0, 1, 0, 0, 0, 1, 1, 1, 0, 1, 0, 0, 0, 1, 0, 1, 0, 0, 0, 1, 0, 0, 0, 1, 0, 0, 0, 0, 0, 0, 0, 0, 0, 0, 0, 0, 1, 0, 0, 0, 1, 0, 0, 0, 1, 0, 1, 0, 0, 0, 0, 0, 1, 0, 0, 0, 0, 0, 0, 0, 0, 0, 0, 0, 0, 0, 0, 0, 0, 0, 0, 0, 0, 0, 0, 0, 1, 0, 0, 0, 0, 0, 0, 0, 0, 0, 0, 1, 0, 0, 0, 0, 1, 0, 1, 0, 0, 0, 1, 0, 1, 0, 0, 0, 1, 0, 1, 0, 0, 0, 1, 1, 0, 0, 0, 0, 0, 0, 0, 0, 0, 0, 0, 0, 0, 0, 0, 0, 1, 0, 1, 0, 0, 0, 1, 0, 0, 0, 1, 0, 1, 0, 0, 0, 0, 0, 0, 0, 0, 1, 0, 1, 0, 0, 0, 1, 0, 0, 0, 1, 0, 0, 0, 0, 0, 0, 0, 0, 0, 0, 0, 0, 0, 0, 0, 0, 0, 1, 1, 0, 0, 0, 0, 0, 0, 0, 0, 0, 0, 0, 0, 0, 0, 0, 0, 0, 0, 0, 0, 0, 0, 0, 0, 0, 0, 0, 0, 0, 0, 0, 0, 0, 0, 0, 0, 0, 0, 0, 0, 0, 0, 0, 0, 0, 0, 0, 0, 0, 0, 0, 0, 0, 0, 0, 0, 0, 0, 0, 0, 0, 0, 0, 0, 0, 0, 0, 0, 0, 0, 0, 0, 0, 0, 0, 1, 0, 0, 0, 1, 0, 0, 0, 0, 0, 0, 0, 1, 0, 0, 0, 1, 0, 0, 0])
_uv = me_cube_001.uv_layers.new(name='UVMap')
_uv.uv.foreach_set('vector', [0.3823, 0.2185, 0.625, 0.2185, 0.625, 0.25, 0.3823, 0.25, 0.3923, 0.4828, 0.6144, 0.4828, 0.6144, 0.4894, 0.3923, 0.4894, 0.3823, 0.7211, 0.625, 0.7211, 0.625, 0.75, 0.3823, 0.75, 0.3823, 0.9935, 0.625, 0.9935, 0.625, 1.0, 0.3823, 1.0, 0.3678, 0.7211, 0.375, 0.7211, 0.375, 0.75, 0.3678, 0.75, 0.625, 0.2565, 0.625, 0.25, 0.625, 0.25, 0.625, 0.2565, 0.625, 0.5315, 0.625, 0.5, 0.625, 0.5, 0.625, 0.5315, 0.625, 0.02891, 0.625, 0.0, 0.625, 0.0, 0.625, 0.02891, 0.625, 0.7572, 0.625, 0.75, 0.625, 0.75, 0.625, 0.7572, 0.3014, 0.2529, 0.625, 0.5, 0.625, 0.5, 0.3014, 0.2529, 0.625, 0.02891, 0.625, 0.0, 0.625, 0.0, 0.625, 0.02891, 0.625, 0.5329, 0.625, 0.5, 0.625, 0.5, 0.625, 0.5315, 0.0, 0.0, 0.0, 0.0, 0.0, 0.0, 0.0, 0.0, 0.625, 0.5315, 0.625, 0.5, 0.625, 0.5, 0.625, 0.5315, 0.0, 0.0, 0.0, 0.0, 0.0, 0.0, 0.0, 0.0, 0.625, 0.5, 0.625, 0.5, 0.625, 0.5, 0.625, 0.5, 0.625, 0.5315, 0.625, 0.5, 0.625, 0.5, 0.625, 0.5315, 0.625, 0.2565, 0.625, 0.25, 0.625, 0.25, 0.625, 0.2565, 0.0, 0.0, 0.0, 0.0, 0.0, 0.0, 0.0, 0.0, 0.625, 0.5, 0.625, 0.5, 0.625, 0.5, 0.625, 0.5, 0.0, 0.0, 0.0, 0.0, 0.0, 0.0, 0.0, 0.0, 0.625, 0.2565, 0.625, 0.25, 0.625, 0.25, 0.625, 0.2565, 0.625, 0.2565, 0.625, 0.25, 0.625, 0.25, 0.625, 0.2565, 0.0, 0.0, 0.0, 0.0, 0.0, 0.0, 0.0, 0.0, 0.625, 0.02891, 0.625, 0.0, 0.625, 0.0, 0.625, 0.02891, 0.625, 0.5, 0.625, 0.5, 0.625, 0.5, 0.625, 0.5, 0.625, 0.5, 0.625, 0.5, 0.625, 0.5, 0.625, 0.5, 0.625, 0.5, 0.625, 0.5, 0.625, 0.5, 0.625, 0.5, 0.625, 0.2565, 0.625, 0.25, 0.625, 0.25, 0.625, 0.2565, 0.625, 0.5315, 0.625, 0.5, 0.625, 0.5, 0.625, 0.5315, 0.625, 0.0, 0.625, 0.0, 0.625, 0.0, 0.625, 0.0, 0.3102, 0.3749, 0.625, 0.75, 0.625, 0.75, 0.3102, 0.3749, 0.625, 0.02891, 0.625, 0.0, 0.625, 0.0, 0.625, 0.02891, 0.625, 0.75, 0.625, 0.75, 0.625, 0.75, 0.625, 0.75, 0.625, 0.75, 0.625, 0.75, 0.625, 0.75, 0.625, 0.75, 0.625, 0.75, 0.625, 0.75, 0.625, 0.75, 0.625, 0.75, 0.625, 0.0, 0.625, 0.0, 0.625, 0.0, 0.625, 0.0, 0.625, 0.75, 0.625, 0.75, 0.0, 0.0, 0.625, 0.75, 0.0, 0.0, 0.0, 0.0, 0.0, 0.0, 0.0, 0.0, 0.0, 0.0, 0.0, 0.0, 0.0, 0.0, 0.0, 0.0, 0.0, 0.0, 0.0, 0.0, 0.0, 0.0, 0.0, 0.0, 0.625, 0.2565, 0.625, 0.25, 0.625, 0.25, 0.625, 0.2565, 0.3823, 0.25, 0.625, 0.25, 0.6144, 0.2606, 0.3923, 0.2606, 0.625, 0.4928, 0.625, 0.5, 0.6144, 0.4894, 0.6144, 0.4828, 0.3823, 0.5, 0.375, 0.5, 0.3856, 0.4894, 0.3923, 0.4894, 0.375, 0.2565, 0.375, 0.25, 0.3856, 0.2606, 0.3856, 0.2665, 0.375, 0.4928, 0.375, 0.2565, 0.3856, 0.2665, 0.3856, 0.4828, 0.625, 0.25, 0.625, 0.2565, 0.6144, 0.2665, 0.6144, 0.2606, 0.625, 0.4928, 0.625, 0.2565, 0.625, 0.2565, 0.625, 0.4928, 0.0, 0.0, 0.0, 0.0, 0.0, 0.0, 0.0, 0.0, 0.0, 0.0, 0.0, 0.0, 0.0, 0.0, 0.0, 0.0, 0.625, 1.0, 0.4688, 0.7452, 0.3125, 0.4968, 0.625, 1.0, 0.625, 0.4928, 0.625, 0.2565, 0.625, 0.2565, 0.625, 0.4928, 0.625, 0.4928, 0.625, 0.2565, 0.625, 0.2565, 0.625, 0.4928, 0.625, 0.4928, 0.625, 0.2565, 0.625, 0.2565, 0.625, 0.4928, 0.625, 0.4928, 0.625, 0.2565, 0.625, 0.2565, 0.625, 0.4928, 0.0, 0.0, 0.0, 0.0, 0.0, 0.0, 0.0, 0.0, 0.625, 1.0, 0.625, 0.9935, 0.4688, 0.7452, 0.625, 1.0, 0.625, 0.4928, 0.625, 0.2565, 0.625, 0.2565, 0.625, 0.4928, 0.125, 0.7211, 0.1315, 0.7211, 0.1315, 0.75, 0.125, 0.75, 0.625, 0.7572, 0.625, 0.9935, 0.625, 0.9935, 0.625, 0.9874, 0.625, 0.9814, 0.625, 0.9754, 0.625, 0.969, 0.625, 0.9617, 0.625, 0.9554, 0.625, 0.948, 0.625, 0.9414, 0.625, 0.9343, 0.625, 0.9273, 0.625, 0.8228, 0.625, 0.8154, 0.625, 0.8078, 0.625, 0.8006, 0.625, 0.7937, 0.625, 0.7873, 0.625, 0.7808, 0.625, 0.7748, 0.625, 0.7687, 0.625, 0.763, 0.625, 0.7572, 0.3923, 0.2606, 0.6144, 0.2606, 0.6144, 0.2665, 0.3923, 0.2665, 0.3823, 0.75, 0.625, 0.75, 0.625, 0.7572, 0.3823, 0.7572, 0.625, 0.5, 0.625, 0.4928, 0.625, 0.4928, 0.625, 0.5, 0.625, 0.5, 0.625, 0.4928, 0.625, 0.4928, 0.625, 0.5, 0.625, 0.5, 0.625, 0.4928, 0.625, 0.4928, 0.625, 0.5, 0.625, 0.5, 0.625, 0.4928, 0.625, 0.4928, 0.625, 0.5, 0.625, 0.5, 0.625, 0.4928, 0.625, 0.4928, 0.625, 0.5, 0.625, 0.5, 0.625, 0.4928, 0.625, 0.4928, 0.625, 0.5, 0.375, 0.5, 0.375, 0.4928, 0.3856, 0.4828, 0.3856, 0.4894, 0.625, 0.2565, 0.625, 0.4928, 0.6144, 0.4828, 0.6144, 0.2665, 0.0, 0.0, 0.0, 0.0, 0.0, 0.0, 0.0, 0.0, 0.0, 0.0, 0.0, 0.0, 0.0, 0.0, 0.0, 0.0, 0.4688, 0.7452, 0.3102, 0.3749, 0.3102, 0.3749, 0.3125, 0.4968, 0.0, 0.0, 0.0, 0.0, 0.0, 0.0, 0.0, 0.0, 0.625, 0.9935, 0.625, 0.7572, 0.625, 0.7572, 0.625, 0.9935, 0.1315, 0.7211, 0.3678, 0.7211, 0.3678, 0.75, 0.1315, 0.75, 0.3923, 0.2665, 0.6144, 0.2665, 0.6144, 0.4828, 0.3923, 0.4828, 0.3856, 0.2665, 0.3923, 0.2665, 0.3923, 0.4828, 0.3856, 0.4828, 0.375, 0.75, 0.3823, 0.75, 0.3823, 0.7572, 0.375, 0.7572, 0.3856, 0.2606, 0.3923, 0.2606, 0.3923, 0.2665, 0.3856, 0.2665, 0.375, 0.7572, 0.3823, 0.7572, 0.3823, 0.9935, 0.375, 0.9935, 0.625, 0.5, 0.3823, 0.5, 0.3923, 0.4894, 0.6144, 0.4894, 0.375, 0.25, 0.3823, 0.25, 0.3923, 0.2606, 0.3856, 0.2606, 0.375, 0.9935, 0.3823, 0.9935, 0.3823, 1.0, 0.375, 1.0, 0.375, 0.7211, 0.3823, 0.7211, 0.3823, 0.75, 0.375, 0.75, 0.3856, 0.4828, 0.3923, 0.4828, 0.3923, 0.4894, 0.3856, 0.4894, 0.375, 0.2185, 0.3823, 0.2185, 0.3823, 0.25, 0.375, 0.25, 0.625, 0.7572, 0.625, 0.9935, 0.625, 0.9935, 0.625, 0.7572, 0.625, 0.7572, 0.3823, 0.7572, 0.3823, 0.7572, 0.625, 0.7572, 0.625, 0.9935, 0.3823, 0.9935, 0.3823, 0.9935, 0.625, 0.9935, 0.3823, 0.9935, 0.3823, 0.7572, 0.3823, 0.7572, 0.3823, 0.9935, 0.4522, 0.9874, 0.625, 0.9874, 0.625, 0.9935, 0.4522, 0.9935, 0.3823, 0.7572, 0.625, 0.7572, 0.625, 0.7572, 0.4522, 0.7572, 0.4428, 0.7572, 0.4353, 0.7572, 0.4272, 0.7572, 0.4197, 0.7572, 0.4129, 0.7572, 0.4059, 0.7572, 0.3996, 0.7572, 0.3941, 0.7572, 0.3887, 0.7572, 0.3823, 0.7572, 0.625, 0.9935, 0.3823, 0.9935, 0.3823, 0.9935, 0.3887, 0.9935, 0.3941, 0.9935, 0.3996, 0.9935, 0.4059, 0.9935, 0.4129, 0.9935, 0.4197, 0.9935, 0.4272, 0.9935, 0.4353, 0.9935, 0.4428, 0.9935, 0.4522, 0.9935, 0.625, 0.9935, 0.3823, 0.9935, 0.3823, 0.7572, 0.3823, 0.7572, 0.3823, 0.763, 0.3823, 0.7687, 0.3823, 0.7748, 0.3823, 0.7808, 0.3823, 0.7873, 0.3823, 0.7937, 0.3823, 0.8006, 0.3823, 0.8078, 0.3823, 0.8154, 0.3823, 0.8228, 0.3823, 0.9273, 0.3823, 0.9343, 0.3823, 0.9414, 0.3823, 0.948, 0.3823, 0.9554, 0.3823, 0.9617, 0.3823, 0.969, 0.3823, 0.9754, 0.3823, 0.9814, 0.3823, 0.9874, 0.3823, 0.9935, 0.625, 0.9814, 0.625, 0.9874, 0.625, 0.9874, 0.625, 0.9814, 0.4522, 0.7572, 0.625, 0.7572, 0.625, 0.763, 0.4522, 0.763, 0.3823, 0.7572, 0.3887, 0.7572, 0.3887, 0.763, 0.3823, 0.763, 0.3823, 0.9814, 0.3887, 0.9814, 0.3887, 0.9874, 0.3823, 0.9874, 0.3823, 0.9874, 0.3887, 0.9874, 0.3887, 0.9935, 0.3823, 0.9935, 0.4522, 0.9814, 0.625, 0.9814, 0.625, 0.9874, 0.4522, 0.9874, 0.3887, 0.7687, 0.3887, 0.763, 0.3887, 0.763, 0.3887, 0.7687, 0.4522, 0.763, 0.625, 0.763, 0.625, 0.763, 0.4522, 0.763, 0.3941, 0.9874, 0.3887, 0.9874, 0.3887, 0.9874, 0.3941, 0.9874, 0.3887, 0.9874, 0.3887, 0.9814, 0.3887, 0.9814, 0.3887, 0.9874, 0.3941, 0.7748, 0.3941, 0.7687, 0.3941, 0.7687, 0.3941, 0.7748, 0.3823, 0.9754, 0.3887, 0.9754, 0.3887, 0.9814, 0.3823, 0.9814, 0.625, 0.9754, 0.625, 0.9814, 0.625, 0.9814, 0.625, 0.9754, 0.625, 0.763, 0.625, 0.7687, 0.625, 0.7687, 0.625, 0.763, 0.3823, 0.763, 0.3887, 0.763, 0.3887, 0.7687, 0.3823, 0.7687, 0.4522, 0.763, 0.625, 0.763, 0.625, 0.7687, 0.4522, 0.7687, 0.3887, 0.7748, 0.3887, 0.7687, 0.3887, 0.7687, 0.3887, 0.7748, 0.3887, 0.763, 0.3941, 0.763, 0.3941, 0.7687, 0.3887, 0.7687, 0.3887, 0.9754, 0.3941, 0.9754, 0.3941, 0.9814, 0.3887, 0.9814, 0.3996, 0.9874, 0.3941, 0.9874, 0.3941, 0.9874, 0.3996, 0.9874, 0.3887, 0.763, 0.3941, 0.763, 0.3941, 0.763, 0.3887, 0.763, 0.3887, 0.9814, 0.3941, 0.9814, 0.3941, 0.9874, 0.3887, 0.9874, 0.3887, 0.7572, 0.3941, 0.7572, 0.3941, 0.763, 0.3887, 0.763, 0.3887, 0.9874, 0.3941, 0.9874, 0.3941, 0.9935, 0.3887, 0.9935, 0.4522, 0.9754, 0.625, 0.9754, 0.625, 0.9814, 0.4522, 0.9814, 0.625, 0.9754, 0.625, 0.9814, 0.625, 0.9814, 0.625, 0.9754, 0.4522, 0.7687, 0.625, 0.7687, 0.625, 0.7687, 0.4522, 0.7687, 0.3996, 0.9814, 0.3941, 0.9814, 0.3941, 0.9814, 0.3996, 0.9814, 0.4059, 0.9814, 0.3996, 0.9814, 0.3996, 0.9814, 0.4059, 0.9814, 0.3941, 0.7687, 0.3996, 0.7687, 0.3996, 0.7687, 0.3941, 0.7687, 0.3941, 0.9754, 0.3996, 0.9754, 0.3996, 0.9814, 0.3941, 0.9814, 0.4059, 0.9874, 0.3996, 0.9874, 0.3996, 0.9874, 0.4059, 0.9874, 0.3941, 0.763, 0.3996, 0.763, 0.3996, 0.7687, 0.3941, 0.7687, 0.3941, 0.763, 0.3996, 0.763, 0.3996, 0.763, 0.3941, 0.763, 0.3941, 0.9814, 0.3996, 0.9814, 0.3996, 0.9874, 0.3941, 0.9874, 0.3941, 0.7572, 0.3996, 0.7572, 0.3996, 0.763, 0.3941, 0.763, 0.3941, 0.9874, 0.3996, 0.9874, 0.3996, 0.9935, 0.3941, 0.9935, 0.3941, 0.969, 0.3996, 0.969, 0.3996, 0.9754, 0.3941, 0.9754, 0.625, 0.969, 0.625, 0.9754, 0.625, 0.9754, 0.625, 0.969, 0.4059, 0.9754, 0.3996, 0.9754, 0.3996, 0.9754, 0.4059, 0.9754, 0.3887, 0.969, 0.3941, 0.969, 0.3941, 0.9754, 0.3887, 0.9754, 0.3887, 0.9814, 0.3887, 0.9754, 0.3887, 0.9754, 0.3887, 0.9814, 0.625, 0.969, 0.625, 0.9754, 0.625, 0.9754, 0.625, 0.969, 0.3823, 0.969, 0.3887, 0.969, 0.3887, 0.9754, 0.3823, 0.9754, 0.3941, 0.9814, 0.3941, 0.9754, 0.3941, 0.9754, 0.3941, 0.9814, 0.3823, 0.7687, 0.3887, 0.7687, 0.3887, 0.7748, 0.3823, 0.7748, 0.625, 0.7687, 0.625, 0.7748, 0.625, 0.7748, 0.625, 0.7687, 0.3887, 0.7687, 0.3941, 0.7687, 0.3941, 0.7748, 0.3887, 0.7748, 0.4522, 0.7687, 0.625, 0.7687, 0.625, 0.7748, 0.4522, 0.7748, 0.625, 0.7687, 0.625, 0.7748, 0.625, 0.7748, 0.625, 0.7687, 0.3941, 0.7687, 0.3996, 0.7687, 0.3996, 0.7748, 0.3941, 0.7748, 0.3887, 0.7808, 0.3887, 0.7748, 0.3887, 0.7748, 0.3887, 0.7808, 0.3941, 0.7808, 0.3941, 0.7748, 0.3941, 0.7748, 0.3941, 0.7808, 0.4522, 0.969, 0.625, 0.969, 0.625, 0.9754, 0.4522, 0.9754, 0.4522, 0.7748, 0.625, 0.7748, 0.625, 0.7748, 0.4522, 0.7748, 0.3996, 0.7808, 0.3996, 0.7748, 0.3996, 0.7748, 0.3996, 0.7808, 0.625, 0.969, 0.625, 0.9754, 0.625, 0.9754, 0.625, 0.969, 0.3996, 0.7748, 0.4059, 0.7748, 0.4059, 0.7748, 0.3996, 0.7748, 0.3996, 0.969, 0.4059, 0.969, 0.4059, 0.9754, 0.3996, 0.9754, 0.3996, 0.7687, 0.4059, 0.7687, 0.4059, 0.7748, 0.3996, 0.7748, 0.4129, 0.9754, 0.4059, 0.9754, 0.4059, 0.9754, 0.4129, 0.9754, 0.4129, 0.9874, 0.4059, 0.9874, 0.4059, 0.9874, 0.4129, 0.9874, 0.4129, 0.9814, 0.4059, 0.9814, 0.4059, 0.9814, 0.4129, 0.9814, 0.3996, 0.7687, 0.4059, 0.7687, 0.4059, 0.7687, 0.3996, 0.7687, 0.3996, 0.9754, 0.4059, 0.9754, 0.4059, 0.9814, 0.3996, 0.9814, 0.3996, 0.763, 0.4059, 0.763, 0.4059, 0.7687, 0.3996, 0.7687, 0.3996, 0.763, 0.4059, 0.763, 0.4059, 0.763, 0.3996, 0.763, 0.3996, 0.9814, 0.4059, 0.9814, 0.4059, 0.9874, 0.3996, 0.9874, 0.3996, 0.7572, 0.4059, 0.7572, 0.4059, 0.763, 0.3996, 0.763, 0.3996, 0.9874, 0.4059, 0.9874, 0.4059, 0.9935, 0.3996, 0.9935, 0.3996, 0.9617, 0.4059, 0.9617, 0.4059, 0.969, 0.3996, 0.969, 0.625, 0.9617, 0.625, 0.969, 0.625, 0.969, 0.625, 0.9617, 0.3996, 0.9754, 0.3996, 0.969, 0.3996, 0.969, 0.3996, 0.9754, 0.4129, 0.969, 0.4059, 0.969, 0.4059, 0.969, 0.4129, 0.969, 0.3941, 0.9754, 0.3941, 0.969, 0.3941, 0.969, 0.3941, 0.9754, 0.3887, 0.9754, 0.3887, 0.969, 0.3887, 0.969, 0.3887, 0.9754, 0.3823, 0.9617, 0.3887, 0.9617, 0.3887, 0.969, 0.3823, 0.969, 0.625, 0.9617, 0.625, 0.969, 0.625, 0.969, 0.625, 0.9617, 0.3887, 0.9617, 0.3941, 0.9617, 0.3941, 0.969, 0.3887, 0.969, 0.625, 0.9617, 0.625, 0.969, 0.625, 0.969, 0.625, 0.9617, 0.3941, 0.9617, 0.3996, 0.9617, 0.3996, 0.969, 0.3941, 0.969, 0.3941, 0.7748, 0.3996, 0.7748, 0.3996, 0.7808, 0.3941, 0.7808, 0.625, 0.7748, 0.625, 0.7808, 0.625, 0.7808, 0.625, 0.7748, 0.3887, 0.7748, 0.3941, 0.7748, 0.3941, 0.7808, 0.3887, 0.7808, 0.625, 0.7748, 0.625, 0.7808, 0.625, 0.7808, 0.625, 0.7748, 0.3823, 0.7748, 0.3887, 0.7748, 0.3887, 0.7808, 0.3823, 0.7808, 0.4522, 0.7748, 0.625, 0.7748, 0.625, 0.7808, 0.4522, 0.7808, 0.625, 0.7748, 0.625, 0.7808, 0.625, 0.7808, 0.625, 0.7748, 0.3996, 0.7748, 0.4059, 0.7748, 0.4059, 0.7808, 0.3996, 0.7808, 0.3996, 0.7873, 0.3996, 0.7808, 0.3996, 0.7808, 0.3996, 0.7873, 0.3941, 0.7873, 0.3941, 0.7808, 0.3941, 0.7808, 0.3941, 0.7873, 0.3887, 0.7873, 0.3887, 0.7808, 0.3887, 0.7808, 0.3887, 0.7873, 0.4522, 0.9617, 0.625, 0.9617, 0.625, 0.969, 0.4522, 0.969, 0.4059, 0.7873, 0.4059, 0.7808, 0.4059, 0.7808, 0.4059, 0.7873, 0.625, 0.9617, 0.625, 0.969, 0.625, 0.969, 0.625, 0.9617, 0.4522, 0.7808, 0.625, 0.7808, 0.625, 0.7808, 0.4522, 0.7808, 0.3125, 0.4968, 0.3102, 0.3749, 0.625, 0.75, 0.625, 0.75, 0.0, 0.0, 0.625, 0.75, 0.625, 0.0, 0.625, 0.0, 0.625, 0.75, 0.625, 0.0, 0.625, 0.0, 0.625, 0.75, 0.4059, 0.7808, 0.4129, 0.7808, 0.4129, 0.7808, 0.4059, 0.7808, 0.4059, 0.9617, 0.4129, 0.9617, 0.4129, 0.969, 0.4059, 0.969, 0.4059, 0.7748, 0.4129, 0.7748, 0.4129, 0.7808, 0.4059, 0.7808, 0.4197, 0.969, 0.4129, 0.969, 0.4129, 0.969, 0.4197, 0.969, 0.4197, 0.9814, 0.4129, 0.9814, 0.4129, 0.9814, 0.4197, 0.9814, 0.4197, 0.9874, 0.4129, 0.9874, 0.4129, 0.9874, 0.4197, 0.9874, 0.4197, 0.9754, 0.4129, 0.9754, 0.4129, 0.9754, 0.4197, 0.9754, 0.4059, 0.7748, 0.4129, 0.7748, 0.4129, 0.7748, 0.4059, 0.7748, 0.4059, 0.969, 0.4129, 0.969, 0.4129, 0.9754, 0.4059, 0.9754, 0.4059, 0.7687, 0.4129, 0.7687, 0.4129, 0.7748, 0.4059, 0.7748, 0.4059, 0.7687, 0.4129, 0.7687, 0.4129, 0.7687, 0.4059, 0.7687, 0.4059, 0.9754, 0.4129, 0.9754, 0.4129, 0.9814, 0.4059, 0.9814, 0.4059, 0.763, 0.4129, 0.763, 0.4129, 0.7687, 0.4059, 0.7687, 0.4059, 0.763, 0.4129, 0.763, 0.4129, 0.763, 0.4059, 0.763, 0.4059, 0.9814, 0.4129, 0.9814, 0.4129, 0.9874, 0.4059, 0.9874, 0.4059, 0.7572, 0.4129, 0.7572, 0.4129, 0.763, 0.4059, 0.763, 0.4059, 0.9874, 0.4129, 0.9874, 0.4129, 0.9935, 0.4059, 0.9935, 0.4059, 0.9554, 0.4129, 0.9554, 0.4129, 0.9617, 0.4059, 0.9617, 0.625, 0.9554, 0.625, 0.9617, 0.625, 0.9617, 0.625, 0.9554, 0.4059, 0.969, 0.4059, 0.9617, 0.4059, 0.9617, 0.4059, 0.969, 0.4197, 0.9617, 0.4129, 0.9617, 0.4129, 0.9617, 0.4197, 0.9617, 0.3887, 0.969, 0.3887, 0.9617, 0.3887, 0.9617, 0.3887, 0.969, 0.3941, 0.969, 0.3941, 0.9617, 0.3941, 0.9617, 0.3941, 0.969, 0.3996, 0.969, 0.3996, 0.9617, 0.3996, 0.9617, 0.3996, 0.969, 0.3941, 0.9554, 0.3996, 0.9554, 0.3996, 0.9617, 0.3941, 0.9617, 0.625, 0.9554, 0.625, 0.9617, 0.625, 0.9617, 0.625, 0.9554, 0.3887, 0.9554, 0.3941, 0.9554, 0.3941, 0.9617, 0.3887, 0.9617, 0.625, 0.9554, 0.625, 0.9617, 0.625, 0.9617, 0.625, 0.9554, 0.3823, 0.9554, 0.3887, 0.9554, 0.3887, 0.9617, 0.3823, 0.9617, 0.625, 0.9554, 0.625, 0.9617, 0.625, 0.9617, 0.625, 0.9554, 0.3996, 0.9554, 0.4059, 0.9554, 0.4059, 0.9617, 0.3996, 0.9617, 0.3996, 0.7808, 0.4059, 0.7808, 0.4059, 0.7873, 0.3996, 0.7873, 0.625, 0.7808, 0.625, 0.7873, 0.625, 0.7873, 0.625, 0.7808, 0.3823, 0.7808, 0.3887, 0.7808, 0.3887, 0.7873, 0.3823, 0.7873, 0.625, 0.7808, 0.625, 0.7873, 0.625, 0.7873, 0.625, 0.7808, 0.3887, 0.7808, 0.3941, 0.7808, 0.3941, 0.7873, 0.3887, 0.7873, 0.625, 0.7808, 0.625, 0.7873, 0.625, 0.7873, 0.625, 0.7808, 0.3941, 0.7808, 0.3996, 0.7808, 0.3996, 0.7873, 0.3941, 0.7873, 0.4522, 0.7808, 0.625, 0.7808, 0.625, 0.7873, 0.4522, 0.7873, 0.625, 0.7808, 0.625, 0.7873, 0.625, 0.7873, 0.625, 0.7808, 0.4059, 0.7808, 0.4129, 0.7808, 0.4129, 0.7873, 0.4059, 0.7873, 0.4059, 0.7937, 0.4059, 0.7873, 0.4059, 0.7873, 0.4059, 0.7937, 0.3887, 0.7937, 0.3887, 0.7873, 0.3887, 0.7873, 0.3887, 0.7937, 0.3941, 0.7937, 0.3941, 0.7873, 0.3941, 0.7873, 0.3941, 0.7937, 0.3996, 0.7937, 0.3996, 0.7873, 0.3996, 0.7873, 0.3996, 0.7937, 0.4522, 0.9554, 0.625, 0.9554, 0.625, 0.9617, 0.4522, 0.9617, 0.4522, 0.7873, 0.625, 0.7873, 0.625, 0.7873, 0.4522, 0.7873, 0.4129, 0.7937, 0.4129, 0.7873, 0.4129, 0.7873, 0.4129, 0.7937, 0.625, 0.9554, 0.625, 0.9617, 0.625, 0.9617, 0.625, 0.9554, 0.625, 0.7873, 0.625, 0.7937, 0.625, 0.7937, 0.625, 0.7873, 0.4129, 0.8006, 0.4129, 0.7937, 0.4129, 0.7937, 0.4129, 0.8006, 0.4522, 0.7873, 0.625, 0.7873, 0.625, 0.7937, 0.4522, 0.7937, 0.3996, 0.8006, 0.3996, 0.7937, 0.3996, 0.7937, 0.3996, 0.8006, 0.3941, 0.8006, 0.3941, 0.7937, 0.3941, 0.7937, 0.3941, 0.8006, 0.3887, 0.8006, 0.3887, 0.7937, 0.3887, 0.7937, 0.3887, 0.8006, 0.4059, 0.8006, 0.4059, 0.7937, 0.4059, 0.7937, 0.4059, 0.8006, 0.3996, 0.7873, 0.4059, 0.7873, 0.4059, 0.7937, 0.3996, 0.7937, 0.625, 0.7873, 0.625, 0.7937, 0.625, 0.7937, 0.625, 0.7873, 0.3823, 0.7873, 0.3887, 0.7873, 0.3887, 0.7937, 0.3823, 0.7937, 0.625, 0.7873, 0.625, 0.7937, 0.625, 0.7937, 0.625, 0.7873, 0.3887, 0.7873, 0.3941, 0.7873, 0.3941, 0.7937, 0.3887, 0.7937, 0.625, 0.7873, 0.625, 0.7937, 0.625, 0.7937, 0.625, 0.7873, 0.3941, 0.7873, 0.3996, 0.7873, 0.3996, 0.7937, 0.3941, 0.7937, 0.625, 0.7873, 0.625, 0.7937, 0.625, 0.7937, 0.625, 0.7873, 0.4059, 0.7873, 0.4129, 0.7873, 0.4129, 0.7937, 0.4059, 0.7937, 0.4059, 0.9617, 0.4059, 0.9554, 0.4059, 0.9554, 0.4059, 0.9617, 0.3887, 0.9617, 0.3887, 0.9554, 0.3887, 0.9554, 0.3887, 0.9617, 0.3941, 0.9617, 0.3941, 0.9554, 0.3941, 0.9554, 0.3941, 0.9617, 0.3996, 0.9617, 0.3996, 0.9554, 0.3996, 0.9554, 0.3996, 0.9617, 0.4129, 0.9617, 0.4129, 0.9554, 0.4129, 0.9554, 0.4129, 0.9617, 0.625, 0.948, 0.625, 0.9554, 0.625, 0.9554, 0.625, 0.948, 0.4272, 0.9554, 0.4197, 0.9554, 0.4197, 0.9554, 0.4272, 0.9554, 0.3996, 0.948, 0.4059, 0.948, 0.4059, 0.9554, 0.3996, 0.9554, 0.625, 0.948, 0.625, 0.9554, 0.625, 0.9554, 0.625, 0.948, 0.3823, 0.948, 0.3887, 0.948, 0.3887, 0.9554, 0.3823, 0.9554, 0.625, 0.948, 0.625, 0.9554, 0.625, 0.9554, 0.625, 0.948, 0.3887, 0.948, 0.3941, 0.948, 0.3941, 0.9554, 0.3887, 0.9554, 0.625, 0.948, 0.625, 0.9554, 0.625, 0.9554, 0.625, 0.948, 0.3941, 0.948, 0.3996, 0.948, 0.3996, 0.9554, 0.3941, 0.9554, 0.625, 0.948, 0.625, 0.9554, 0.625, 0.9554, 0.625, 0.948, 0.4059, 0.948, 0.4129, 0.948, 0.4129, 0.9554, 0.4059, 0.9554, 0.4129, 0.948, 0.4197, 0.948, 0.4197, 0.9554, 0.4129, 0.9554, 0.4129, 0.7873, 0.4197, 0.7873, 0.4197, 0.7937, 0.4129, 0.7937, 0.4129, 0.7873, 0.4197, 0.7873, 0.4197, 0.7873, 0.4129, 0.7873, 0.4129, 0.9554, 0.4197, 0.9554, 0.4197, 0.9617, 0.4129, 0.9617, 0.4129, 0.7808, 0.4197, 0.7808, 0.4197, 0.7873, 0.4129, 0.7873, 0.4272, 0.9617, 0.4197, 0.9617, 0.4197, 0.9617, 0.4272, 0.9617, 0.4272, 0.9754, 0.4197, 0.9754, 0.4197, 0.9754, 0.4272, 0.9754, 0.4272, 0.9874, 0.4197, 0.9874, 0.4197, 0.9874, 0.4272, 0.9874, 0.4272, 0.9814, 0.4197, 0.9814, 0.4197, 0.9814, 0.4272, 0.9814, 0.4272, 0.969, 0.4197, 0.969, 0.4197, 0.969, 0.4272, 0.969, 0.4129, 0.7808, 0.4197, 0.7808, 0.4197, 0.7808, 0.4129, 0.7808, 0.4129, 0.9617, 0.4197, 0.9617, 0.4197, 0.969, 0.4129, 0.969, 0.4129, 0.7748, 0.4197, 0.7748, 0.4197, 0.7808, 0.4129, 0.7808, 0.4129, 0.7748, 0.4197, 0.7748, 0.4197, 0.7748, 0.4129, 0.7748, 0.4129, 0.969, 0.4197, 0.969, 0.4197, 0.9754, 0.4129, 0.9754, 0.4129, 0.7687, 0.4197, 0.7687, 0.4197, 0.7748, 0.4129, 0.7748, 0.4129, 0.7687, 0.4197, 0.7687, 0.4197, 0.7687, 0.4129, 0.7687, 0.4129, 0.9754, 0.4197, 0.9754, 0.4197, 0.9814, 0.4129, 0.9814, 0.4129, 0.763, 0.4197, 0.763, 0.4197, 0.7687, 0.4129, 0.7687, 0.4129, 0.763, 0.4197, 0.763, 0.4197, 0.763, 0.4129, 0.763, 0.4129, 0.9814, 0.4197, 0.9814, 0.4197, 0.9874, 0.4129, 0.9874, 0.4129, 0.7572, 0.4197, 0.7572, 0.4197, 0.763, 0.4129, 0.763, 0.4129, 0.9874, 0.4197, 0.9874, 0.4197, 0.9935, 0.4129, 0.9935, 0.4522, 0.948, 0.625, 0.948, 0.625, 0.9554, 0.4522, 0.9554, 0.625, 0.948, 0.625, 0.9554, 0.625, 0.9554, 0.625, 0.948, 0.4197, 0.8006, 0.4197, 0.7937, 0.4197, 0.7937, 0.4197, 0.8006, 0.4522, 0.7937, 0.625, 0.7937, 0.625, 0.7937, 0.4522, 0.7937, 0.4197, 0.9554, 0.4197, 0.948, 0.4197, 0.948, 0.4197, 0.9554, 0.625, 0.9414, 0.625, 0.948, 0.625, 0.948, 0.625, 0.9414, 0.625, 0.9414, 0.625, 0.948, 0.625, 0.948, 0.625, 0.9414, 0.4129, 0.9414, 0.4197, 0.9414, 0.4197, 0.948, 0.4129, 0.948, 0.4059, 0.9414, 0.4129, 0.9414, 0.4129, 0.948, 0.4059, 0.948, 0.625, 0.9414, 0.625, 0.948, 0.625, 0.948, 0.625, 0.9414, 0.3941, 0.9414, 0.3996, 0.9414, 0.3996, 0.948, 0.3941, 0.948, 0.625, 0.9414, 0.625, 0.948, 0.625, 0.948, 0.625, 0.9414, 0.3887, 0.9414, 0.3941, 0.9414, 0.3941, 0.948, 0.3887, 0.948, 0.625, 0.9414, 0.625, 0.948, 0.625, 0.948, 0.625, 0.9414, 0.3823, 0.9414, 0.3887, 0.9414, 0.3887, 0.948, 0.3823, 0.948, 0.625, 0.9414, 0.625, 0.948, 0.625, 0.948, 0.625, 0.9414, 0.3996, 0.9414, 0.4059, 0.9414, 0.4059, 0.948, 0.3996, 0.948, 0.625, 0.9414, 0.625, 0.948, 0.625, 0.948, 0.625, 0.9414, 0.4059, 0.9554, 0.4059, 0.948, 0.4059, 0.948, 0.4059, 0.9554, 0.3887, 0.9554, 0.3887, 0.948, 0.3887, 0.948, 0.3887, 0.9554, 0.3941, 0.9554, 0.3941, 0.948, 0.3941, 0.948, 0.3941, 0.9554, 0.3996, 0.9554, 0.3996, 0.948, 0.3996, 0.948, 0.3996, 0.9554, 0.4129, 0.9554, 0.4129, 0.948, 0.4129, 0.948, 0.4129, 0.9554, 0.625, 0.7937, 0.625, 0.8006, 0.625, 0.8006, 0.625, 0.7937, 0.3996, 0.7937, 0.4059, 0.7937, 0.4059, 0.8006, 0.3996, 0.8006, 0.625, 0.7937, 0.625, 0.8006, 0.625, 0.8006, 0.625, 0.7937, 0.3823, 0.7937, 0.3887, 0.7937, 0.3887, 0.8006, 0.3823, 0.8006, 0.625, 0.7937, 0.625, 0.8006, 0.625, 0.8006, 0.625, 0.7937, 0.3887, 0.7937, 0.3941, 0.7937, 0.3941, 0.8006, 0.3887, 0.8006, 0.625, 0.7937, 0.625, 0.8006, 0.625, 0.8006, 0.625, 0.7937, 0.3941, 0.7937, 0.3996, 0.7937, 0.3996, 0.8006, 0.3941, 0.8006, 0.625, 0.7937, 0.625, 0.8006, 0.625, 0.8006, 0.625, 0.7937, 0.4059, 0.7937, 0.4129, 0.7937, 0.4129, 0.8006, 0.4059, 0.8006, 0.4129, 0.7937, 0.4197, 0.7937, 0.4197, 0.8006, 0.4129, 0.8006, 0.4522, 0.7937, 0.625, 0.7937, 0.625, 0.8006, 0.4522, 0.8006, 0.625, 0.7937, 0.625, 0.8006, 0.625, 0.8006, 0.625, 0.7937, 0.4197, 0.8078, 0.4197, 0.8006, 0.4197, 0.8006, 0.4197, 0.8078, 0.4059, 0.8078, 0.4059, 0.8006, 0.4059, 0.8006, 0.4059, 0.8078, 0.3887, 0.8078, 0.3887, 0.8006, 0.3887, 0.8006, 0.3887, 0.8078, 0.3941, 0.8078, 0.3941, 0.8006, 0.3941, 0.8006, 0.3941, 0.8078, 0.3996, 0.8078, 0.3996, 0.8006, 0.3996, 0.8006, 0.3996, 0.8078, 0.4129, 0.8078, 0.4129, 0.8006, 0.4129, 0.8006, 0.4129, 0.8078, 0.4197, 0.7937, 0.4272, 0.7937, 0.4272, 0.8006, 0.4197, 0.8006, 0.4197, 0.9414, 0.4272, 0.9414, 0.4272, 0.948, 0.4197, 0.948, 0.4197, 0.7937, 0.4272, 0.7937, 0.4272, 0.7937, 0.4197, 0.7937, 0.4197, 0.948, 0.4272, 0.948, 0.4272, 0.9554, 0.4197, 0.9554, 0.4353, 0.969, 0.4272, 0.969, 0.4272, 0.969, 0.4353, 0.969, 0.4353, 0.9814, 0.4272, 0.9814, 0.4272, 0.9814, 0.4353, 0.9814, 0.4353, 0.9874, 0.4272, 0.9874, 0.4272, 0.9874, 0.4353, 0.9874, 0.4353, 0.9754, 0.4272, 0.9754, 0.4272, 0.9754, 0.4353, 0.9754, 0.4353, 0.9617, 0.4272, 0.9617, 0.4272, 0.9617, 0.4353, 0.9617, 0.4353, 0.9554, 0.4272, 0.9554, 0.4272, 0.9554, 0.4353, 0.9554, 0.4197, 0.7873, 0.4272, 0.7873, 0.4272, 0.7937, 0.4197, 0.7937, 0.4197, 0.7873, 0.4272, 0.7873, 0.4272, 0.7873, 0.4197, 0.7873, 0.4197, 0.9554, 0.4272, 0.9554, 0.4272, 0.9617, 0.4197, 0.9617, 0.4197, 0.7808, 0.4272, 0.7808, 0.4272, 0.7873, 0.4197, 0.7873, 0.4197, 0.7808, 0.4272, 0.7808, 0.4272, 0.7808, 0.4197, 0.7808, 0.4197, 0.9617, 0.4272, 0.9617, 0.4272, 0.969, 0.4197, 0.969, 0.4197, 0.7748, 0.4272, 0.7748, 0.4272, 0.7808, 0.4197, 0.7808, 0.4197, 0.7748, 0.4272, 0.7748, 0.4272, 0.7748, 0.4197, 0.7748, 0.4197, 0.969, 0.4272, 0.969, 0.4272, 0.9754, 0.4197, 0.9754, 0.4197, 0.7687, 0.4272, 0.7687, 0.4272, 0.7748, 0.4197, 0.7748, 0.4197, 0.7687, 0.4272, 0.7687, 0.4272, 0.7687, 0.4197, 0.7687, 0.4197, 0.9754, 0.4272, 0.9754, 0.4272, 0.9814, 0.4197, 0.9814, 0.4197, 0.763, 0.4272, 0.763, 0.4272, 0.7687, 0.4197, 0.7687, 0.4197, 0.763, 0.4272, 0.763, 0.4272, 0.763, 0.4197, 0.763, 0.4197, 0.9814, 0.4272, 0.9814, 0.4272, 0.9874, 0.4197, 0.9874, 0.4197, 0.7572, 0.4272, 0.7572, 0.4272, 0.763, 0.4197, 0.763, 0.4197, 0.9874, 0.4272, 0.9874, 0.4272, 0.9935, 0.4197, 0.9935, 0.625, 0.9414, 0.625, 0.948, 0.625, 0.948, 0.625, 0.9414, 0.4353, 0.948, 0.4272, 0.948, 0.4272, 0.948, 0.4353, 0.948, 0.4272, 0.8078, 0.4272, 0.8006, 0.4272, 0.8006, 0.4272, 0.8078, 0.4522, 0.8006, 0.625, 0.8006, 0.625, 0.8006, 0.4522, 0.8006, 0.4272, 0.8078, 0.4272, 0.8006, 0.4272, 0.8006, 0.4272, 0.8078, 0.4353, 0.8078, 0.4272, 0.8078, 0.4272, 0.8006, 0.4353, 0.8006, 0.4522, 0.8006, 0.625, 0.8006, 0.625, 0.8006, 0.4522, 0.8006, 0.4353, 0.948, 0.4272, 0.948, 0.4272, 0.948, 0.4353, 0.948, 0.4428, 0.948, 0.4353, 0.948, 0.4353, 0.948, 0.4428, 0.948, 0.4272, 0.8006, 0.4353, 0.8006, 0.4353, 0.8006, 0.4272, 0.8006, 0.4428, 0.8078, 0.4353, 0.8078, 0.4353, 0.8006, 0.4428, 0.8006, 0.4272, 0.8006, 0.4353, 0.8006, 0.4353, 0.8006, 0.4272, 0.8006, 0.4428, 0.948, 0.4353, 0.948, 0.4353, 0.948, 0.4428, 0.948, 0.4428, 0.9554, 0.4353, 0.9554, 0.4353, 0.9554, 0.4428, 0.9554, 0.4428, 0.9617, 0.4353, 0.9617, 0.4353, 0.9617, 0.4428, 0.9617, 0.4428, 0.9754, 0.4353, 0.9754, 0.4353, 0.9754, 0.4428, 0.9754, 0.4428, 0.9874, 0.4353, 0.9874, 0.4353, 0.9874, 0.4428, 0.9874, 0.4428, 0.9814, 0.4353, 0.9814, 0.4353, 0.9814, 0.4428, 0.9814, 0.4428, 0.969, 0.4353, 0.969, 0.4353, 0.969, 0.4428, 0.969, 0.4272, 0.7937, 0.4353, 0.7937, 0.4353, 0.8006, 0.4272, 0.8006, 0.4272, 0.7937, 0.4353, 0.7937, 0.4353, 0.7937, 0.4272, 0.7937, 0.4272, 0.948, 0.4353, 0.948, 0.4353, 0.9554, 0.4272, 0.9554, 0.4272, 0.7873, 0.4353, 0.7873, 0.4353, 0.7937, 0.4272, 0.7937, 0.4272, 0.7873, 0.4353, 0.7873, 0.4353, 0.7873, 0.4272, 0.7873, 0.4272, 0.9554, 0.4353, 0.9554, 0.4353, 0.9617, 0.4272, 0.9617, 0.4272, 0.7808, 0.4353, 0.7808, 0.4353, 0.7873, 0.4272, 0.7873, 0.4272, 0.7808, 0.4353, 0.7808, 0.4353, 0.7808, 0.4272, 0.7808, 0.4272, 0.9617, 0.4353, 0.9617, 0.4353, 0.969, 0.4272, 0.969, 0.4272, 0.7748, 0.4353, 0.7748, 0.4353, 0.7808, 0.4272, 0.7808, 0.4272, 0.7748, 0.4353, 0.7748, 0.4353, 0.7748, 0.4272, 0.7748, 0.4272, 0.969, 0.4353, 0.969, 0.4353, 0.9754, 0.4272, 0.9754, 0.4272, 0.7687, 0.4353, 0.7687, 0.4353, 0.7748, 0.4272, 0.7748, 0.4272, 0.7687, 0.4353, 0.7687, 0.4353, 0.7687, 0.4272, 0.7687, 0.4272, 0.9754, 0.4353, 0.9754, 0.4353, 0.9814, 0.4272, 0.9814, 0.4272, 0.763, 0.4353, 0.763, 0.4353, 0.7687, 0.4272, 0.7687, 0.4272, 0.763, 0.4353, 0.763, 0.4353, 0.763, 0.4272, 0.763, 0.4272, 0.9814, 0.4353, 0.9814, 0.4353, 0.9874, 0.4272, 0.9874, 0.4272, 0.7572, 0.4353, 0.7572, 0.4353, 0.763, 0.4272, 0.763, 0.4272, 0.9874, 0.4353, 0.9874, 0.4353, 0.9935, 0.4272, 0.9935, 0.4353, 0.8154, 0.4353, 0.8078, 0.4353, 0.8078, 0.4353, 0.8154, 0.4353, 0.8154, 0.4272, 0.8154, 0.4272, 0.8078, 0.4353, 0.8078, 0.4272, 0.8154, 0.4272, 0.8078, 0.4272, 0.8078, 0.4272, 0.8154, 0.4272, 0.8154, 0.4272, 0.8078, 0.4272, 0.8078, 0.4272, 0.8154, 0.625, 0.8006, 0.625, 0.8078, 0.625, 0.8078, 0.625, 0.8006, 0.4197, 0.8006, 0.4272, 0.8006, 0.4272, 0.8078, 0.4197, 0.8078, 0.4129, 0.8154, 0.4129, 0.8078, 0.4129, 0.8078, 0.4129, 0.8154, 0.3996, 0.8154, 0.3996, 0.8078, 0.3996, 0.8078, 0.3996, 0.8154, 0.3941, 0.8154, 0.3941, 0.8078, 0.3941, 0.8078, 0.3941, 0.8154, 0.3887, 0.8154, 0.3887, 0.8078, 0.3887, 0.8078, 0.3887, 0.8154, 0.4059, 0.8154, 0.4059, 0.8078, 0.4059, 0.8078, 0.4059, 0.8154, 0.4197, 0.8154, 0.4197, 0.8078, 0.4197, 0.8078, 0.4197, 0.8154, 0.625, 0.8006, 0.625, 0.8078, 0.625, 0.8078, 0.625, 0.8006, 0.3996, 0.8006, 0.4059, 0.8006, 0.4059, 0.8078, 0.3996, 0.8078, 0.625, 0.8006, 0.625, 0.8078, 0.625, 0.8078, 0.625, 0.8006, 0.3823, 0.8006, 0.3887, 0.8006, 0.3887, 0.8078, 0.3823, 0.8078, 0.625, 0.8006, 0.625, 0.8078, 0.625, 0.8078, 0.625, 0.8006, 0.3887, 0.8006, 0.3941, 0.8006, 0.3941, 0.8078, 0.3887, 0.8078, 0.625, 0.8006, 0.625, 0.8078, 0.625, 0.8078, 0.625, 0.8006, 0.3941, 0.8006, 0.3996, 0.8006, 0.3996, 0.8078, 0.3941, 0.8078, 0.625, 0.8006, 0.625, 0.8078, 0.625, 0.8078, 0.625, 0.8006, 0.4059, 0.8006, 0.4129, 0.8006, 0.4129, 0.8078, 0.4059, 0.8078, 0.4129, 0.8006, 0.4197, 0.8006, 0.4197, 0.8078, 0.4129, 0.8078, 0.625, 0.8006, 0.625, 0.8078, 0.625, 0.8078, 0.625, 0.8006, 0.625, 0.8006, 0.625, 0.8078, 0.625, 0.8078, 0.625, 0.8006, 0.4197, 0.948, 0.4197, 0.9414, 0.4197, 0.9414, 0.4197, 0.948, 0.4059, 0.948, 0.4059, 0.9414, 0.4059, 0.9414, 0.4059, 0.948, 0.3887, 0.948, 0.3887, 0.9414, 0.3887, 0.9414, 0.3887, 0.948, 0.3941, 0.948, 0.3941, 0.9414, 0.3941, 0.9414, 0.3941, 0.948, 0.3996, 0.948, 0.3996, 0.9414, 0.3996, 0.9414, 0.3996, 0.948, 0.4129, 0.948, 0.4129, 0.9414, 0.4129, 0.9414, 0.4129, 0.948, 0.4272, 0.948, 0.4272, 0.9414, 0.4272, 0.9414, 0.4272, 0.948, 0.4272, 0.948, 0.4272, 0.9414, 0.4272, 0.9414, 0.4272, 0.948, 0.4353, 0.948, 0.4272, 0.948, 0.4272, 0.9414, 0.4353, 0.9414, 0.4428, 0.948, 0.4353, 0.948, 0.4353, 0.9414, 0.4428, 0.9414, 0.625, 0.9343, 0.625, 0.9414, 0.625, 0.9414, 0.625, 0.9343, 0.4197, 0.9343, 0.4272, 0.9343, 0.4272, 0.9414, 0.4197, 0.9414, 0.625, 0.9343, 0.625, 0.9414, 0.625, 0.9414, 0.625, 0.9343, 0.3996, 0.9343, 0.4059, 0.9343, 0.4059, 0.9414, 0.3996, 0.9414, 0.625, 0.9343, 0.625, 0.9414, 0.625, 0.9414, 0.625, 0.9343, 0.3823, 0.9343, 0.3887, 0.9343, 0.3887, 0.9414, 0.3823, 0.9414, 0.625, 0.9343, 0.625, 0.9414, 0.625, 0.9414, 0.625, 0.9343, 0.3887, 0.9343, 0.3941, 0.9343, 0.3941, 0.9414, 0.3887, 0.9414, 0.625, 0.9343, 0.625, 0.9414, 0.625, 0.9414, 0.625, 0.9343, 0.3941, 0.9343, 0.3996, 0.9343, 0.3996, 0.9414, 0.3941, 0.9414, 0.625, 0.9343, 0.625, 0.9414, 0.625, 0.9414, 0.625, 0.9343, 0.4059, 0.9343, 0.4129, 0.9343, 0.4129, 0.9414, 0.4059, 0.9414, 0.4129, 0.9343, 0.4197, 0.9343, 0.4197, 0.9414, 0.4129, 0.9414, 0.625, 0.9343, 0.625, 0.9414, 0.625, 0.9414, 0.625, 0.9343, 0.625, 0.9343, 0.625, 0.9414, 0.625, 0.9414, 0.625, 0.9343, 0.4428, 0.8154, 0.4353, 0.8154, 0.4353, 0.8078, 0.4428, 0.8078, 0.4522, 0.8078, 0.625, 0.8078, 0.625, 0.8078, 0.4522, 0.8078, 0.625, 0.9343, 0.625, 0.9414, 0.625, 0.9414, 0.625, 0.9343, 0.4428, 0.9414, 0.4353, 0.9414, 0.4353, 0.9414, 0.4428, 0.9414, 0.4522, 0.9414, 0.4428, 0.9414, 0.4428, 0.9414, 0.4522, 0.9414, 0.4353, 0.8078, 0.4428, 0.8078, 0.4428, 0.8078, 0.4353, 0.8078, 0.4522, 0.8154, 0.4428, 0.8154, 0.4428, 0.8078, 0.4522, 0.8078, 0.4522, 0.948, 0.4428, 0.948, 0.4428, 0.9414, 0.4522, 0.9414, 0.4522, 0.969, 0.4428, 0.969, 0.4428, 0.969, 0.4522, 0.969, 0.4522, 0.9814, 0.4428, 0.9814, 0.4428, 0.9814, 0.4522, 0.9814, 0.4522, 0.9874, 0.4428, 0.9874, 0.4428, 0.9874, 0.4522, 0.9874, 0.4522, 0.9754, 0.4428, 0.9754, 0.4428, 0.9754, 0.4522, 0.9754, 0.4522, 0.9617, 0.4428, 0.9617, 0.4428, 0.9617, 0.4522, 0.9617, 0.4522, 0.9554, 0.4428, 0.9554, 0.4428, 0.9554, 0.4522, 0.9554, 0.4522, 0.948, 0.4428, 0.948, 0.4428, 0.948, 0.4522, 0.948, 0.4522, 0.8078, 0.4428, 0.8078, 0.4428, 0.8006, 0.4522, 0.8006, 0.4522, 0.948, 0.4428, 0.948, 0.4428, 0.948, 0.4522, 0.948, 0.4353, 0.8006, 0.4428, 0.8006, 0.4428, 0.8006, 0.4353, 0.8006, 0.4353, 0.8006, 0.4428, 0.8006, 0.4428, 0.8006, 0.4353, 0.8006, 0.4353, 0.7937, 0.4428, 0.7937, 0.4428, 0.8006, 0.4353, 0.8006, 0.4353, 0.7937, 0.4428, 0.7937, 0.4428, 0.7937, 0.4353, 0.7937, 0.4353, 0.948, 0.4428, 0.948, 0.4428, 0.9554, 0.4353, 0.9554, 0.4353, 0.7873, 0.4428, 0.7873, 0.4428, 0.7937, 0.4353, 0.7937, 0.4353, 0.7873, 0.4428, 0.7873, 0.4428, 0.7873, 0.4353, 0.7873, 0.4353, 0.9554, 0.4428, 0.9554, 0.4428, 0.9617, 0.4353, 0.9617, 0.4353, 0.7808, 0.4428, 0.7808, 0.4428, 0.7873, 0.4353, 0.7873, 0.4353, 0.7808, 0.4428, 0.7808, 0.4428, 0.7808, 0.4353, 0.7808, 0.4353, 0.9617, 0.4428, 0.9617, 0.4428, 0.969, 0.4353, 0.969, 0.4353, 0.7748, 0.4428, 0.7748, 0.4428, 0.7808, 0.4353, 0.7808, 0.4353, 0.7748, 0.4428, 0.7748, 0.4428, 0.7748, 0.4353, 0.7748, 0.4353, 0.969, 0.4428, 0.969, 0.4428, 0.9754, 0.4353, 0.9754, 0.4353, 0.7687, 0.4428, 0.7687, 0.4428, 0.7748, 0.4353, 0.7748, 0.4353, 0.7687, 0.4428, 0.7687, 0.4428, 0.7687, 0.4353, 0.7687, 0.4353, 0.9754, 0.4428, 0.9754, 0.4428, 0.9814, 0.4353, 0.9814, 0.4353, 0.763, 0.4428, 0.763, 0.4428, 0.7687, 0.4353, 0.7687, 0.4353, 0.763, 0.4428, 0.763, 0.4428, 0.763, 0.4353, 0.763, 0.4353, 0.9814, 0.4428, 0.9814, 0.4428, 0.9874, 0.4353, 0.9874, 0.4353, 0.7572, 0.4428, 0.7572, 0.4428, 0.763, 0.4353, 0.763, 0.4353, 0.9874, 0.4428, 0.9874, 0.4428, 0.9935, 0.4353, 0.9935, 0.4522, 0.9414, 0.4428, 0.9414, 0.4428, 0.9343, 0.4522, 0.9343, 0.625, 0.9273, 0.625, 0.9343, 0.625, 0.9343, 0.625, 0.9273, 0.4428, 0.9414, 0.4353, 0.9414, 0.4353, 0.9343, 0.4428, 0.9343, 0.625, 0.9273, 0.625, 0.9343, 0.625, 0.9343, 0.625, 0.9273, 0.625, 0.9273, 0.625, 0.9343, 0.625, 0.9343, 0.625, 0.9273, 0.4129, 0.9273, 0.4197, 0.9273, 0.4197, 0.9343, 0.4129, 0.9343, 0.4059, 0.9273, 0.4129, 0.9273, 0.4129, 0.9343, 0.4059, 0.9343, 0.625, 0.9273, 0.625, 0.9343, 0.625, 0.9343, 0.625, 0.9273, 0.3941, 0.9273, 0.3996, 0.9273, 0.3996, 0.9343, 0.3941, 0.9343, 0.625, 0.9273, 0.625, 0.9343, 0.625, 0.9343, 0.625, 0.9273, 0.3887, 0.9273, 0.3941, 0.9273, 0.3941, 0.9343, 0.3887, 0.9343, 0.625, 0.9273, 0.625, 0.9343, 0.625, 0.9343, 0.625, 0.9273, 0.3823, 0.9273, 0.3887, 0.9273, 0.3887, 0.9343, 0.3823, 0.9343, 0.625, 0.9273, 0.625, 0.9343, 0.625, 0.9343, 0.625, 0.9273, 0.3996, 0.9273, 0.4059, 0.9273, 0.4059, 0.9343, 0.3996, 0.9343, 0.625, 0.9273, 0.625, 0.9343, 0.625, 0.9343, 0.625, 0.9273, 0.4197, 0.9273, 0.4272, 0.9273, 0.4272, 0.9343, 0.4197, 0.9343, 0.625, 0.9273, 0.625, 0.9343, 0.625, 0.9343, 0.625, 0.9273, 0.4197, 0.9414, 0.4197, 0.9343, 0.4197, 0.9343, 0.4197, 0.9414, 0.4059, 0.9414, 0.4059, 0.9343, 0.4059, 0.9343, 0.4059, 0.9414, 0.3887, 0.9414, 0.3887, 0.9343, 0.3887, 0.9343, 0.3887, 0.9414, 0.3941, 0.9414, 0.3941, 0.9343, 0.3941, 0.9343, 0.3941, 0.9414, 0.3996, 0.9414, 0.3996, 0.9343, 0.3996, 0.9343, 0.3996, 0.9414, 0.4129, 0.9414, 0.4129, 0.9343, 0.4129, 0.9343, 0.4129, 0.9414, 0.4272, 0.9414, 0.4272, 0.9343, 0.4272, 0.9343, 0.4272, 0.9414, 0.4272, 0.9414, 0.4272, 0.9343, 0.4272, 0.9343, 0.4272, 0.9414, 0.4353, 0.9414, 0.4272, 0.9414, 0.4272, 0.9343, 0.4353, 0.9343, 0.4353, 0.9414, 0.4353, 0.9343, 0.4353, 0.9343, 0.4353, 0.9414, 0.625, 0.8078, 0.625, 0.8154, 0.625, 0.8154, 0.625, 0.8078, 0.4197, 0.8078, 0.4272, 0.8078, 0.4272, 0.8154, 0.4197, 0.8154, 0.625, 0.8078, 0.625, 0.8154, 0.625, 0.8154, 0.625, 0.8078, 0.3996, 0.8078, 0.4059, 0.8078, 0.4059, 0.8154, 0.3996, 0.8154, 0.625, 0.8078, 0.625, 0.8154, 0.625, 0.8154, 0.625, 0.8078, 0.3823, 0.8078, 0.3887, 0.8078, 0.3887, 0.8154, 0.3823, 0.8154, 0.625, 0.8078, 0.625, 0.8154, 0.625, 0.8154, 0.625, 0.8078, 0.3887, 0.8078, 0.3941, 0.8078, 0.3941, 0.8154, 0.3887, 0.8154, 0.625, 0.8078, 0.625, 0.8154, 0.625, 0.8154, 0.625, 0.8078, 0.3941, 0.8078, 0.3996, 0.8078, 0.3996, 0.8154, 0.3941, 0.8154, 0.625, 0.8078, 0.625, 0.8154, 0.625, 0.8154, 0.625, 0.8078, 0.4059, 0.8078, 0.4129, 0.8078, 0.4129, 0.8154, 0.4059, 0.8154, 0.4129, 0.8078, 0.4197, 0.8078, 0.4197, 0.8154, 0.4129, 0.8154, 0.625, 0.8078, 0.625, 0.8154, 0.625, 0.8154, 0.625, 0.8078, 0.625, 0.8078, 0.625, 0.8154, 0.625, 0.8154, 0.625, 0.8078, 0.625, 0.8078, 0.625, 0.8154, 0.625, 0.8154, 0.625, 0.8078, 0.4522, 0.9343, 0.4428, 0.9343, 0.4428, 0.9343, 0.4522, 0.9343, 0.4428, 0.8228, 0.4353, 0.8228, 0.4353, 0.8154, 0.4428, 0.8154, 0.4197, 0.8228, 0.4197, 0.8154, 0.4197, 0.8154, 0.4197, 0.8228, 0.4059, 0.8228, 0.4059, 0.8154, 0.4059, 0.8154, 0.4059, 0.8228, 0.3887, 0.8228, 0.3887, 0.8154, 0.3887, 0.8154, 0.3887, 0.8228, 0.3941, 0.8228, 0.3941, 0.8154, 0.3941, 0.8154, 0.3941, 0.8228, 0.3996, 0.8228, 0.3996, 0.8154, 0.3996, 0.8154, 0.3996, 0.8228, 0.4129, 0.8228, 0.4129, 0.8154, 0.4129, 0.8154, 0.4129, 0.8228, 0.4272, 0.8228, 0.4272, 0.8154, 0.4272, 0.8154, 0.4272, 0.8228, 0.4272, 0.8228, 0.4272, 0.8154, 0.4272, 0.8154, 0.4272, 0.8228, 0.4353, 0.8228, 0.4272, 0.8228, 0.4272, 0.8154, 0.4353, 0.8154, 0.4353, 0.8228, 0.4353, 0.8154, 0.4353, 0.8154, 0.4353, 0.8228, 0.4522, 0.8154, 0.625, 0.8154, 0.625, 0.8154, 0.4522, 0.8154, 0.625, 0.9273, 0.625, 0.9343, 0.625, 0.9343, 0.625, 0.9273, 0.4522, 0.8154, 0.625, 0.8154, 0.625, 0.8154, 0.4522, 0.8154, 0.4428, 0.8228, 0.4428, 0.8154, 0.4428, 0.8154, 0.4428, 0.8228, 0.4522, 0.8228, 0.4428, 0.8228, 0.4428, 0.8154, 0.4522, 0.8154, 0.4522, 0.9343, 0.4428, 0.9343, 0.4428, 0.9343, 0.4522, 0.9343, 0.4428, 0.8228, 0.4428, 0.8154, 0.4428, 0.8154, 0.4428, 0.8228, 0.625, 0.9273, 0.625, 0.9343, 0.625, 0.9343, 0.625, 0.9273, 0.625, 0.9343, 0.4522, 0.9343, 0.4522, 0.9343, 0.625, 0.9343, 0.625, 0.8228, 0.4522, 0.8228, 0.4522, 0.8154, 0.625, 0.8154, 0.4428, 0.8154, 0.4522, 0.8154, 0.4522, 0.8154, 0.4428, 0.8154, 0.4428, 0.8154, 0.4522, 0.8154, 0.4522, 0.8154, 0.4428, 0.8154, 0.625, 0.9343, 0.4522, 0.9343, 0.4522, 0.9343, 0.625, 0.9343, 0.625, 0.9414, 0.4522, 0.9414, 0.4522, 0.9343, 0.625, 0.9343, 0.625, 0.948, 0.4522, 0.948, 0.4522, 0.948, 0.625, 0.948, 0.625, 0.8078, 0.4522, 0.8078, 0.4522, 0.8006, 0.625, 0.8006, 0.625, 0.948, 0.4522, 0.948, 0.4522, 0.948, 0.625, 0.948, 0.625, 0.9554, 0.4522, 0.9554, 0.4522, 0.9554, 0.625, 0.9554, 0.625, 0.9617, 0.4522, 0.9617, 0.4522, 0.9617, 0.625, 0.9617, 0.625, 0.9754, 0.4522, 0.9754, 0.4522, 0.9754, 0.625, 0.9754, 0.625, 0.9874, 0.4522, 0.9874, 0.4522, 0.9874, 0.625, 0.9874, 0.625, 0.9814, 0.4522, 0.9814, 0.4522, 0.9814, 0.625, 0.9814, 0.625, 0.969, 0.4522, 0.969, 0.4522, 0.969, 0.625, 0.969, 0.625, 0.948, 0.4522, 0.948, 0.4522, 0.9414, 0.625, 0.9414, 0.625, 0.8154, 0.4522, 0.8154, 0.4522, 0.8078, 0.625, 0.8078, 0.625, 0.9414, 0.4522, 0.9414, 0.4522, 0.9414, 0.625, 0.9414, 0.4428, 0.8078, 0.4522, 0.8078, 0.4522, 0.8078, 0.4428, 0.8078, 0.4428, 0.8006, 0.4522, 0.8006, 0.4522, 0.8006, 0.4428, 0.8006, 0.4428, 0.8006, 0.4522, 0.8006, 0.4522, 0.8006, 0.4428, 0.8006, 0.4428, 0.7937, 0.4522, 0.7937, 0.4522, 0.8006, 0.4428, 0.8006, 0.4428, 0.7937, 0.4522, 0.7937, 0.4522, 0.7937, 0.4428, 0.7937, 0.4428, 0.948, 0.4522, 0.948, 0.4522, 0.9554, 0.4428, 0.9554, 0.4428, 0.7873, 0.4522, 0.7873, 0.4522, 0.7937, 0.4428, 0.7937, 0.4428, 0.7873, 0.4522, 0.7873, 0.4522, 0.7873, 0.4428, 0.7873, 0.4428, 0.9554, 0.4522, 0.9554, 0.4522, 0.9617, 0.4428, 0.9617, 0.4428, 0.7808, 0.4522, 0.7808, 0.4522, 0.7873, 0.4428, 0.7873, 0.4428, 0.7808, 0.4522, 0.7808, 0.4522, 0.7808, 0.4428, 0.7808, 0.4428, 0.9617, 0.4522, 0.9617, 0.4522, 0.969, 0.4428, 0.969, 0.4428, 0.7748, 0.4522, 0.7748, 0.4522, 0.7808, 0.4428, 0.7808, 0.4428, 0.7748, 0.4522, 0.7748, 0.4522, 0.7748, 0.4428, 0.7748, 0.4428, 0.969, 0.4522, 0.969, 0.4522, 0.9754, 0.4428, 0.9754, 0.4428, 0.7687, 0.4522, 0.7687, 0.4522, 0.7748, 0.4428, 0.7748, 0.4428, 0.7687, 0.4522, 0.7687, 0.4522, 0.7687, 0.4428, 0.7687, 0.4428, 0.9754, 0.4522, 0.9754, 0.4522, 0.9814, 0.4428, 0.9814, 0.4428, 0.763, 0.4522, 0.763, 0.4522, 0.7687, 0.4428, 0.7687, 0.4428, 0.763, 0.4522, 0.763, 0.4522, 0.763, 0.4428, 0.763, 0.4428, 0.9814, 0.4522, 0.9814, 0.4522, 0.9874, 0.4428, 0.9874, 0.4428, 0.7572, 0.4522, 0.7572, 0.4522, 0.763, 0.4428, 0.763, 0.4428, 0.9874, 0.4522, 0.9874, 0.4522, 0.9935, 0.4428, 0.9935, 0.625, 0.9343, 0.4522, 0.9343, 0.4522, 0.9273, 0.625, 0.9273, 0.625, 0.8228, 0.625, 0.9273, 0.625, 0.9273, 0.625, 0.8228, 0.4428, 0.9343, 0.4428, 0.9273, 0.4428, 0.9273, 0.4428, 0.9343, 0.4522, 0.9343, 0.4428, 0.9343, 0.4428, 0.9273, 0.4522, 0.9273, 0.4428, 0.9343, 0.4428, 0.9273, 0.4428, 0.9273, 0.4428, 0.9343, 0.625, 0.8228, 0.625, 0.9273, 0.625, 0.9273, 0.625, 0.8228, 0.4353, 0.9343, 0.4353, 0.9273, 0.4353, 0.9273, 0.4353, 0.9343, 0.4353, 0.9343, 0.4272, 0.9343, 0.4272, 0.9273, 0.4353, 0.9273, 0.4272, 0.9343, 0.4272, 0.9273, 0.4272, 0.9273, 0.4272, 0.9343, 0.4272, 0.9343, 0.4272, 0.9273, 0.4272, 0.9273, 0.4272, 0.9343, 0.4129, 0.9343, 0.4129, 0.9273, 0.4129, 0.9273, 0.4129, 0.9343, 0.3996, 0.9343, 0.3996, 0.9273, 0.3996, 0.9273, 0.3996, 0.9343, 0.3941, 0.9343, 0.3941, 0.9273, 0.3941, 0.9273, 0.3941, 0.9343, 0.3887, 0.9343, 0.3887, 0.9273, 0.3887, 0.9273, 0.3887, 0.9343, 0.4059, 0.9343, 0.4059, 0.9273, 0.4059, 0.9273, 0.4059, 0.9343, 0.4197, 0.9343, 0.4197, 0.9273, 0.4197, 0.9273, 0.4197, 0.9343, 0.4428, 0.9343, 0.4353, 0.9343, 0.4353, 0.9273, 0.4428, 0.9273, 0.625, 0.8228, 0.625, 0.9273, 0.625, 0.9273, 0.625, 0.8228, 0.4197, 0.8228, 0.4272, 0.8228, 0.4272, 0.9273, 0.4197, 0.9273, 0.625, 0.8228, 0.625, 0.9273, 0.625, 0.9273, 0.625, 0.8228, 0.3996, 0.8228, 0.4059, 0.8228, 0.4059, 0.9273, 0.3996, 0.9273, 0.625, 0.8228, 0.625, 0.9273, 0.625, 0.9273, 0.625, 0.8228, 0.3823, 0.8228, 0.3887, 0.8228, 0.3887, 0.9273, 0.3823, 0.9273, 0.625, 0.8228, 0.625, 0.9273, 0.625, 0.9273, 0.625, 0.8228, 0.3887, 0.8228, 0.3941, 0.8228, 0.3941, 0.9273, 0.3887, 0.9273, 0.625, 0.8228, 0.625, 0.9273, 0.625, 0.9273, 0.625, 0.8228, 0.3941, 0.8228, 0.3996, 0.8228, 0.3996, 0.9273, 0.3941, 0.9273, 0.625, 0.8228, 0.625, 0.9273, 0.625, 0.9273, 0.625, 0.8228, 0.4059, 0.8228, 0.4129, 0.8228, 0.4129, 0.9273, 0.4059, 0.9273, 0.4129, 0.8228, 0.4197, 0.8228, 0.4197, 0.9273, 0.4129, 0.9273, 0.625, 0.8228, 0.625, 0.9273, 0.625, 0.9273, 0.625, 0.8228, 0.625, 0.8228, 0.625, 0.9273, 0.625, 0.9273, 0.625, 0.8228, 0.625, 0.8228, 0.625, 0.9273, 0.625, 0.9273, 0.625, 0.8228, 0.625, 0.8154, 0.625, 0.8228, 0.625, 0.8228, 0.625, 0.8154, 0.625, 0.8154, 0.625, 0.8228, 0.625, 0.8228, 0.625, 0.8154, 0.625, 0.8154, 0.625, 0.8228, 0.625, 0.8228, 0.625, 0.8154, 0.4129, 0.8154, 0.4197, 0.8154, 0.4197, 0.8228, 0.4129, 0.8228, 0.4059, 0.8154, 0.4129, 0.8154, 0.4129, 0.8228, 0.4059, 0.8228, 0.625, 0.8154, 0.625, 0.8228, 0.625, 0.8228, 0.625, 0.8154, 0.3941, 0.8154, 0.3996, 0.8154, 0.3996, 0.8228, 0.3941, 0.8228, 0.625, 0.8154, 0.625, 0.8228, 0.625, 0.8228, 0.625, 0.8154, 0.3887, 0.8154, 0.3941, 0.8154, 0.3941, 0.8228, 0.3887, 0.8228, 0.625, 0.8154, 0.625, 0.8228, 0.625, 0.8228, 0.625, 0.8154, 0.3823, 0.8154, 0.3887, 0.8154, 0.3887, 0.8228, 0.3823, 0.8228, 0.625, 0.8154, 0.625, 0.8228, 0.625, 0.8228, 0.625, 0.8154, 0.3996, 0.8154, 0.4059, 0.8154, 0.4059, 0.8228, 0.3996, 0.8228, 0.625, 0.8154, 0.625, 0.8228, 0.625, 0.8228, 0.625, 0.8154, 0.4197, 0.8154, 0.4272, 0.8154, 0.4272, 0.8228, 0.4197, 0.8228, 0.625, 0.8154, 0.625, 0.8228, 0.625, 0.8228, 0.625, 0.8154, 0.625, 0.8154, 0.625, 0.8228, 0.625, 0.8228, 0.625, 0.8154, 0.625, 0.8154, 0.625, 0.8228, 0.625, 0.8228, 0.625, 0.8154, 0.625, 0.9273, 0.4522, 0.9273, 0.4522, 0.9273, 0.625, 0.9273, 0.4428, 0.9273, 0.4428, 0.8228, 0.4428, 0.8228, 0.4428, 0.9273, 0.4522, 0.9273, 0.4428, 0.9273, 0.4428, 0.8228, 0.4522, 0.8228, 0.4428, 0.9273, 0.4428, 0.8228, 0.4428, 0.8228, 0.4428, 0.9273, 0.4353, 0.9273, 0.4353, 0.8228, 0.4353, 0.8228, 0.4353, 0.9273, 0.4353, 0.9273, 0.4272, 0.9273, 0.4272, 0.8228, 0.4353, 0.8228, 0.4272, 0.9273, 0.4272, 0.8228, 0.4272, 0.8228, 0.4272, 0.9273, 0.4272, 0.9273, 0.4272, 0.8228, 0.4272, 0.8228, 0.4272, 0.9273, 0.4129, 0.9273, 0.4129, 0.8228, 0.4129, 0.8228, 0.4129, 0.9273, 0.3996, 0.9273, 0.3996, 0.8228, 0.3996, 0.8228, 0.3996, 0.9273, 0.3941, 0.9273, 0.3941, 0.8228, 0.3941, 0.8228, 0.3941, 0.9273, 0.3887, 0.9273, 0.3887, 0.8228, 0.3887, 0.8228, 0.3887, 0.9273, 0.4059, 0.9273, 0.4059, 0.8228, 0.4059, 0.8228, 0.4059, 0.9273, 0.4197, 0.9273, 0.4197, 0.8228, 0.4197, 0.8228, 0.4197, 0.9273, 0.4428, 0.9273, 0.4353, 0.9273, 0.4353, 0.8228, 0.4428, 0.8228, 0.625, 0.9273, 0.4522, 0.9273, 0.4522, 0.8228, 0.625, 0.8228, 0.4522, 0.9273, 0.4522, 0.8228, 0.4522, 0.8228, 0.4522, 0.9273, 0.625, 0.8228, 0.625, 0.9273, 0.625, 0.9273, 0.625, 0.8228, 0.4522, 0.8228, 0.625, 0.8228, 0.625, 0.8228, 0.4522, 0.8228, 0.375, 0.0, 0.3823, 0.0, 0.3823, 0.02891, 0.375, 0.02891, 0.375, 0.6712, 0.3823, 0.6712, 0.3823, 0.7211, 0.375, 0.7211, 0.1315, 0.6712, 0.3678, 0.6712, 0.3678, 0.7211, 0.1315, 0.7211, 0.125, 0.6712, 0.1315, 0.6712, 0.1315, 0.7211, 0.125, 0.7211, 0.625, 0.07881, 0.625, 0.02891, 0.625, 0.02891, 0.625, 0.07881, 0.625, 0.75, 0.625, 0.7211, 0.625, 0.7211, 0.625, 0.75, 0.625, 0.07881, 0.625, 0.02891, 0.625, 0.02891, 0.625, 0.07881, 0.625, 0.75, 0.625, 0.7211, 0.625, 0.7211, 0.625, 0.75, 0.625, 0.75, 0.625, 0.7211, 0.625, 0.7211, 0.625, 0.75, 0.625, 0.75, 0.4688, 0.5399, 0.625, 0.7211, 0.625, 0.75, 0.625, 0.07881, 0.625, 0.02891, 0.625, 0.02891, 0.625, 0.07881, 0.625, 0.75, 0.4688, 0.5408, 0.4688, 0.5399, 0.625, 0.75, 0.625, 0.07881, 0.625, 0.02891, 0.625, 0.02891, 0.625, 0.07881, 0.625, 0.75, 0.625, 0.7211, 0.4688, 0.5408, 0.625, 0.75, 0.3678, 0.6712, 0.375, 0.6712, 0.375, 0.7211, 0.3678, 0.7211, 0.625, 0.6712, 0.625, 0.7211, 0.625, 0.7211, 0.625, 0.6712, 0.3823, 0.0, 0.625, 0.0, 0.625, 0.02891, 0.3823, 0.02891, 0.3823, 0.5, 0.625, 0.5, 0.625, 0.5315, 0.3823, 0.5315, 0.3678, 0.5, 0.375, 0.5, 0.375, 0.5315, 0.3678, 0.5315, 0.625, 0.25, 0.625, 0.2185, 0.625, 0.2185, 0.625, 0.25, 0.625, 0.25, 0.625, 0.2185, 0.625, 0.2185, 0.625, 0.25, 0.625, 0.25, 0.625, 0.2185, 0.625, 0.2185, 0.625, 0.25, 0.625, 0.25, 0.625, 0.2185, 0.625, 0.2185, 0.625, 0.25, 0.125, 0.5, 0.1315, 0.5, 0.1315, 0.5315, 0.125, 0.5315, 0.1315, 0.5, 0.3678, 0.5, 0.3678, 0.5315, 0.1315, 0.5315, 0.375, 0.5, 0.3823, 0.5, 0.3823, 0.5315, 0.375, 0.5315, 0.375, 0.1604, 0.3823, 0.1604, 0.3823, 0.2185, 0.375, 0.2185, 0.625, 0.5896, 0.625, 0.5315, 0.625, 0.5315, 0.625, 0.5896, 0.625, 0.5896, 0.625, 0.5315, 0.625, 0.5315, 0.625, 0.5896, 0.625, 0.5896, 0.625, 0.5315, 0.625, 0.5315, 0.625, 0.5896, 0.625, 0.5899, 0.625, 0.5315, 0.625, 0.5315, 0.625, 0.5896, 0.1322, 0.1222, 0.3014, 0.2529, 0.3014, 0.2529, 0.1322, 0.1222, 0.625, 0.5896, 0.625, 0.5315, 0.625, 0.5315, 0.625, 0.5896, 0.625, 0.2185, 0.3823, 0.2185, 0.3823, 0.2185, 0.625, 0.2185, 0.3823, 0.02891, 0.625, 0.02891, 0.625, 0.02891, 0.3823, 0.02891, 0.625, 0.7211, 0.625, 0.6712, 0.625, 0.6712, 0.625, 0.7211, 0.4688, 0.5408, 0.2124, 0.2325, 0.2124, 0.2325, 0.4688, 0.5399, 0.625, 0.7211, 0.625, 0.6703, 0.625, 0.6712, 0.625, 0.7211, 0.625, 0.7211, 0.625, 0.6712, 0.625, 0.6712, 0.625, 0.7211, 0.625, 0.7211, 0.625, 0.6712, 0.625, 0.6712, 0.625, 0.7211, 0.625, 0.7211, 0.625, 0.6712, 0.625, 0.6712, 0.625, 0.7211, 0.375, 0.02891, 0.3823, 0.02891, 0.3823, 0.07881, 0.375, 0.07881, 0.3823, 0.5896, 0.625, 0.5896, 0.625, 0.6712, 0.3823, 0.6712, 0.3678, 0.5896, 0.375, 0.5896, 0.375, 0.6712, 0.3678, 0.6712, 0.625, 0.1604, 0.625, 0.07881, 0.625, 0.07881, 0.625, 0.1604, 0.625, 0.1604, 0.625, 0.07881, 0.625, 0.07881, 0.625, 0.1604, 0.625, 0.1604, 0.625, 0.07881, 0.625, 0.07881, 0.625, 0.1604, 0.625, 0.1604, 0.625, 0.07881, 0.625, 0.07881, 0.625, 0.1604, 0.125, 0.5896, 0.1315, 0.5896, 0.1315, 0.6712, 0.125, 0.6712, 0.1315, 0.5896, 0.3678, 0.5896, 0.3678, 0.6712, 0.1315, 0.6712, 0.375, 0.5896, 0.3823, 0.5896, 0.3823, 0.6712, 0.375, 0.6712, 0.375, 0.5315, 0.3823, 0.5315, 0.3823, 0.5896, 0.375, 0.5896, 0.1315, 0.5315, 0.3678, 0.5315, 0.3678, 0.5896, 0.1315, 0.5896, 0.125, 0.5315, 0.1315, 0.5315, 0.1315, 0.5896, 0.125, 0.5896, 0.625, 0.2185, 0.625, 0.1604, 0.625, 0.1604, 0.625, 0.2185, 0.625, 0.2185, 0.625, 0.1604, 0.625, 0.1604, 0.625, 0.2185, 0.625, 0.2185, 0.625, 0.1604, 0.625, 0.1604, 0.625, 0.2185, 0.625, 0.2185, 0.625, 0.1604, 0.625, 0.1604, 0.625, 0.2185, 0.3678, 0.5315, 0.375, 0.5315, 0.375, 0.5896, 0.3678, 0.5896, 0.625, 0.5315, 0.625, 0.5896, 0.625, 0.5896, 0.625, 0.5315, 0.3823, 0.07881, 0.625, 0.07881, 0.625, 0.1604, 0.3823, 0.1604, 0.625, 0.6712, 0.625, 0.5896, 0.625, 0.5896, 0.625, 0.6712, 0.2124, 0.2325, 0.1322, 0.1222, 0.1322, 0.1222, 0.2124, 0.2325, 0.625, 0.6712, 0.625, 0.5899, 0.625, 0.5896, 0.625, 0.6712, 0.625, 0.6712, 0.625, 0.5896, 0.625, 0.5896, 0.625, 0.6712, 0.625, 0.6712, 0.625, 0.5896, 0.625, 0.5896, 0.625, 0.6712, 0.625, 0.6712, 0.625, 0.5896, 0.625, 0.5896, 0.625, 0.6712, 0.375, 0.07881, 0.3823, 0.07881, 0.3823, 0.1604, 0.375, 0.1604, 0.3823, 0.07881, 0.3823, 0.02891, 0.3823, 0.02891, 0.3823, 0.07881, 0.3823, 0.07881, 0.3823, 0.02891, 0.3823, 0.02891, 0.3823, 0.07881, 0.625, 0.02891, 0.625, 0.07881, 0.625, 0.07881, 0.625, 0.02891, 0.625, 0.07881, 0.3823, 0.07881, 0.3823, 0.07881, 0.625, 0.07881, 0.3823, 0.02891, 0.625, 0.02891, 0.625, 0.07881, 0.3823, 0.07881, 0.3823, 0.02891, 0.625, 0.02891, 0.625, 0.02891, 0.3823, 0.02891, 0.625, 0.07881, 0.3823, 0.07881, 0.3823, 0.07881, 0.625, 0.07881, 0.625, 0.02891, 0.625, 0.07881, 0.625, 0.07881, 0.625, 0.02891, 0.3823, 0.1604, 0.625, 0.1604, 0.625, 0.2185, 0.3823, 0.2185, 0.3823, 0.2185, 0.3823, 0.1604, 0.3823, 0.1604, 0.3823, 0.2185, 0.625, 0.1604, 0.625, 0.2185, 0.625, 0.2185, 0.625, 0.1604, 0.3823, 0.1604, 0.625, 0.1604, 0.625, 0.1604, 0.3823, 0.1604, 0.625, 0.7211, 0.3823, 0.7211, 0.3823, 0.7211, 0.625, 0.7211, 0.3823, 0.6712, 0.625, 0.6712, 0.625, 0.6712, 0.3823, 0.6712, 0.625, 0.7211, 0.3823, 0.7211, 0.3823, 0.7211, 0.625, 0.7211, 0.3823, 0.7211, 0.3823, 0.6712, 0.3823, 0.6712, 0.3823, 0.7211, 0.3823, 0.5315, 0.625, 0.5315, 0.625, 0.5896, 0.3823, 0.5896, 0.3823, 0.5896, 0.3823, 0.5315, 0.3823, 0.5315, 0.3823, 0.5896, 0.625, 0.5896, 0.3823, 0.5896, 0.3823, 0.5896, 0.625, 0.5896, 0.3823, 0.5315, 0.625, 0.5315, 0.625, 0.5315, 0.3823, 0.5315, 0.3823, 0.6712, 0.625, 0.6712, 0.625, 0.7211, 0.3823, 0.7211, 0.625, 0.6712, 0.625, 0.7211, 0.625, 0.7211, 0.625, 0.6712, 0.3823, 0.6712, 0.625, 0.6712, 0.625, 0.6712, 0.3823, 0.6712, 0.3823, 0.7211, 0.3823, 0.6712, 0.3823, 0.6712, 0.3823, 0.7211])
me_cube_001.materials.append(mat_building)
me_cube_001.materials.append(mat_window)
me_cube_001.update()

# ---- objects
ob_cube = bpy.data.objects.new('Cube', me_cube_001)
ob_point = bpy.data.objects.new('Point', light_point)

# ---- transforms, parenting, visibility, modifiers, constraints
ob_cube.location = (0.0, 0.0, 2.0)
ob_cube.scale = (1.0, 0.5, 0.8)
ob_point.location = (5.81, 9.936, 4.55)

# ---- collection membership
col_collection.objects.link(ob_cube)
col_collection.objects.link(ob_point)

# ---- scene / render settings (as saved in the file)
scene.frame_start = 1; scene.frame_end = 250; scene.frame_set(44)
scene.render.engine = 'BLENDER_EEVEE_NEXT'
scene.cycles.sampling_pattern = 'TABULATED_SOBOL'
scene.view_settings.view_transform = 'Filmic'
bpy.context.view_layer.update()

# ---- added for rendering (the .blend has no active camera): camera
cam_auto = bpy.data.cameras.new('AutoCamera')
cam_auto.lens = 50.0
cam_auto.sensor_width = 36.0
cam_auto.clip_end = 1000.0
ob_auto_camera = bpy.data.objects.new('AutoCamera', cam_auto)
scene.collection.objects.link(ob_auto_camera)
ob_auto_camera.location = (6.31993, -7.60368, 6.99249)
ob_auto_camera.rotation_euler = (1.09748, -7.21219e-08, 0.694738)
scene.camera = ob_auto_camera
bpy.context.view_layer.update()
